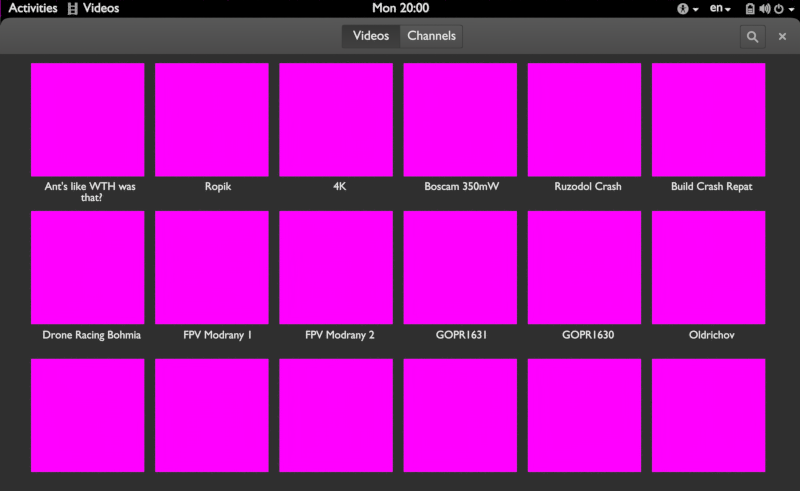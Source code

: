 # Source: fullscreen.blend  (saved by Blender 2.75.0; exported with 4.5.12 LTS)
import bpy
from mathutils import Matrix  # noqa: F401  (used for matrix-valued properties, if any)

bpy.ops.wm.read_factory_settings(use_empty=True)
scene = bpy.context.scene
scene.name = 'playback to fullscreen'

# ---- collections
col_collection_1_001 = bpy.data.collections.new('Collection 1.001'); scene.collection.children.link(col_collection_1_001)
col_collection_3_001 = bpy.data.collections.new('Collection 3.001'); scene.collection.children.link(col_collection_3_001)
col_collection_3_001.hide_render = True
col_collection_3_001.hide_viewport = True

# ---- images (referenced by path relative to the original .blend; pixels are not part of the script)
import os
ASSET_DIR = os.environ.get("B2B_ASSET_DIR", "")  # directory of the original .blend (textures are referenced by path, not embedded)
HERE = os.path.dirname(os.path.abspath(__file__))  # packed textures are extracted next to this script under _unpacked/

def load_image(name, relpath, width, height, colorspace="sRGB"):
    """Load a texture the original file referenced (path relative to the .blend, or extracted next to this script)."""
    p = next((c for c in (os.path.join(HERE, relpath), os.path.join(ASSET_DIR, relpath)) if relpath and os.path.exists(c)), "")
    if p:
        img = bpy.data.images.load(p, check_existing=True)
        img.name = name
    else:  # same state as the original file: an image datablock whose file is absent (Cycles renders it pink)
        img = bpy.data.images.new(name, width, height)
        img.source = "FILE"
        img.filepath = "//" + (relpath or name)
    img.colorspace_settings.name = colorspace
    return img
img_pointer_png = load_image('pointer.png', 'textures/pointer.png', 1024, 1024, 'sRGB')
img_thumbs3_png = load_image('thumbs3.png', 'textures/thumbs3.png', 1024, 1024, 'sRGB')
img_thumbs_png = load_image('thumbs.png', 'textures/thumbs.png', 1024, 1024, 'sRGB')
img_thumb2_jpg = load_image('thumb2.jpg', 'textures/thumb2.jpg', 1024, 1024, 'sRGB')
img_bg_video_mp4 = load_image('bg-video.mp4', '', 1024, 1024, 'sRGB')
img_adwaita_day_jpg_001 = load_image('adwaita-day.jpg.001', 'adwaita-day.jpg', 1024, 1024, 'sRGB')

# ---- materials (node trees are filled in below, after node groups)
mat_pointer = bpy.data.materials.new('pointer')
mat_pointer.alpha_threshold = 0.0
mat_pointer.roughness = 0.5
mat_icon_normal_004 = bpy.data.materials.new('icon normal.004')
mat_icon_normal_004.alpha_threshold = 0.0
mat_icon_normal_004.roughness = 0.5
mat_black_004 = bpy.data.materials.new('black.004')
mat_black_004.alpha_threshold = 0.0
mat_black_004.roughness = 0.5
mat_white_004 = bpy.data.materials.new('white.004')
mat_white_004.alpha_threshold = 0.0
mat_white_004.roughness = 0.5
mat_backdrop_004 = bpy.data.materials.new('backdrop.004')
mat_backdrop_004.alpha_threshold = 0.0
mat_backdrop_004.roughness = 0.5
mat_thumb_009 = bpy.data.materials.new('thumb.009')
mat_thumb_009.alpha_threshold = 0.0
mat_thumb_009.roughness = 0.5
mat_thumb_010 = bpy.data.materials.new('thumb.010')
mat_thumb_010.alpha_threshold = 0.0
mat_thumb_010.roughness = 0.5
mat_thumb_011 = bpy.data.materials.new('thumb.011')
mat_thumb_011.alpha_threshold = 0.0
mat_thumb_011.roughness = 0.5
mat_thumb_012 = bpy.data.materials.new('thumb.012')
mat_thumb_012.alpha_threshold = 0.0
mat_thumb_012.roughness = 0.5
mat_thumb_013 = bpy.data.materials.new('thumb.013')
mat_thumb_013.alpha_threshold = 0.0
mat_thumb_013.roughness = 0.5
mat_thumb_014 = bpy.data.materials.new('thumb.014')
mat_thumb_014.alpha_threshold = 0.0
mat_thumb_014.roughness = 0.5
mat_thumb_015 = bpy.data.materials.new('thumb.015')
mat_thumb_015.alpha_threshold = 0.0
mat_thumb_015.roughness = 0.5
mat_thumb_016 = bpy.data.materials.new('thumb.016')
mat_thumb_016.alpha_threshold = 0.0
mat_thumb_016.roughness = 0.5
mat_thumb_017 = bpy.data.materials.new('thumb.017')
mat_thumb_017.alpha_threshold = 0.0
mat_thumb_017.roughness = 0.5
mat_toolbar_004 = bpy.data.materials.new('toolbar.004')
mat_toolbar_004.alpha_threshold = 0.0
mat_toolbar_004.roughness = 0.5
mat_button_stroke_002 = bpy.data.materials.new('button stroke.002')
mat_button_stroke_002.alpha_threshold = 0.0
mat_button_stroke_002.roughness = 0.5
mat_button_002 = bpy.data.materials.new('button.002')
mat_button_002.alpha_threshold = 0.0
mat_button_002.roughness = 0.5
mat_button_pushed_002 = bpy.data.materials.new('button pushed.002')
mat_button_pushed_002.alpha_threshold = 0.0
mat_button_pushed_002.roughness = 0.5
mat_adwaita_day_001 = bpy.data.materials.new('adwaita-day.001')
mat_adwaita_day_001.alpha_threshold = 0.0
mat_adwaita_day_001.roughness = 0.5

# ---- material node trees
mat_pointer.use_nodes = True; mat_pointer.node_tree.nodes.clear()
_N = mat_pointer.node_tree.nodes; _L = mat_pointer.node_tree.links
n0 = _N.new('ShaderNodeOutputMaterial'); n0.name = 'Material Output'; n0.location = (300, 300)
n1 = _N.new('ShaderNodeEmission'); n1.name = 'Emission'; n1.location = (-100, 167)
n2 = _N.new('ShaderNodeMixShader'); n2.name = 'Mix Shader'; n2.location = (100, 300)
n3 = _N.new('ShaderNodeLightPath'); n3.name = 'Light Path'; n3.location = (-652, -61)
n4 = _N.new('ShaderNodeBsdfTransparent'); n4.name = 'Transparent BSDF'; n4.location = (-137, 326)
n5 = _N.new('ShaderNodeTexImage'); n5.name = 'Image Texture'; n5.location = (-515, 302)
n5.width = 140
n5.image = img_pointer_png
_L.new(n2.outputs[0], n0.inputs[0])
_L.new(n5.outputs[1], n2.inputs[0])
_L.new(n1.outputs[0], n2.inputs[2])
_L.new(n4.outputs[0], n2.inputs[1])
_L.new(n5.outputs[0], n1.inputs[0])
_L.new(n3.outputs[0], n1.inputs[1])
n0.is_active_output = True
mat_icon_normal_004.use_nodes = True; mat_icon_normal_004.node_tree.nodes.clear()
_N = mat_icon_normal_004.node_tree.nodes; _L = mat_icon_normal_004.node_tree.links
n0 = _N.new('ShaderNodeOutputMaterial'); n0.name = 'Material Output'; n0.location = (300, 300)
n1 = _N.new('ShaderNodeEmission'); n1.name = 'Emission'; n1.location = (10, 300)
n1.inputs[0].default_value = (0.4292, 0.4292, 0.4292, 1.0)
_L.new(n1.outputs[0], n0.inputs[0])
n0.is_active_output = True
mat_black_004.use_nodes = True; mat_black_004.node_tree.nodes.clear()
_N = mat_black_004.node_tree.nodes; _L = mat_black_004.node_tree.links
n0 = _N.new('ShaderNodeOutputMaterial'); n0.name = 'Material Output'; n0.location = (300, 300)
n1 = _N.new('ShaderNodeEmission'); n1.name = 'Emission'; n1.location = (110, 300)
n1.inputs[0].default_value = (0.0, 0.0, 0.0, 1.0)
_L.new(n1.outputs[0], n0.inputs[0])
n0.is_active_output = True
mat_white_004.use_nodes = True; mat_white_004.node_tree.nodes.clear()
_N = mat_white_004.node_tree.nodes; _L = mat_white_004.node_tree.links
n0 = _N.new('ShaderNodeOutputMaterial'); n0.name = 'Material Output'; n0.location = (300, 300)
n1 = _N.new('ShaderNodeEmission'); n1.name = 'Emission'; n1.location = (110, 300)
n1.inputs[0].default_value = (0.8, 0.8, 0.8, 1.0)
_L.new(n1.outputs[0], n0.inputs[0])
n0.is_active_output = True
mat_backdrop_004.use_nodes = True; mat_backdrop_004.node_tree.nodes.clear()
_N = mat_backdrop_004.node_tree.nodes; _L = mat_backdrop_004.node_tree.links
n0 = _N.new('ShaderNodeOutputMaterial'); n0.name = 'Material Output'; n0.location = (510, 331)
n1 = _N.new('ShaderNodeEmission'); n1.name = 'Emission'; n1.location = (279, 338)
n1.inputs[0].default_value = (0.0286, 0.0286, 0.0286, 1.0)
_L.new(n1.outputs[0], n0.inputs[0])
n0.is_active_output = True
mat_thumb_009.use_nodes = True; mat_thumb_009.node_tree.nodes.clear()
_N = mat_thumb_009.node_tree.nodes; _L = mat_thumb_009.node_tree.links
n0 = _N.new('ShaderNodeOutputMaterial'); n0.name = 'Material Output'; n0.location = (300, 300)
n1 = _N.new('ShaderNodeMixShader'); n1.name = 'Mix Shader'; n1.location = (10, 300)
n1.inputs[0].default_value = 1.0
n2 = _N.new('ShaderNodeEmission'); n2.name = 'Emission'; n2.location = (-180, 100)
n3 = _N.new('ShaderNodeBsdfTransparent'); n3.name = 'Transparent BSDF'; n3.location = (-219, 355)
n3.inputs[0].default_value = (0.8, 0.8, 0.8, 1.0)
n4 = _N.new('ShaderNodeTexImage'); n4.name = 'Image Texture'; n4.location = (-470, 104)
n4.width = 140
n4.image = img_thumbs3_png
_L.new(n1.outputs[0], n0.inputs[0])
_L.new(n3.outputs[0], n1.inputs[1])
_L.new(n2.outputs[0], n1.inputs[2])
_L.new(n4.outputs[0], n2.inputs[0])
n0.is_active_output = True
mat_thumb_010.use_nodes = True; mat_thumb_010.node_tree.nodes.clear()
_N = mat_thumb_010.node_tree.nodes; _L = mat_thumb_010.node_tree.links
n0 = _N.new('ShaderNodeOutputMaterial'); n0.name = 'Material Output'; n0.location = (300, 300)
n1 = _N.new('ShaderNodeMixShader'); n1.name = 'Mix Shader'; n1.location = (10, 300)
n1.inputs[0].default_value = 1.0
n2 = _N.new('ShaderNodeEmission'); n2.name = 'Emission'; n2.location = (-180, 100)
n3 = _N.new('ShaderNodeBsdfTransparent'); n3.name = 'Transparent BSDF'; n3.location = (-219, 355)
n3.inputs[0].default_value = (0.8, 0.8, 0.8, 1.0)
n4 = _N.new('ShaderNodeTexImage'); n4.name = 'Image Texture'; n4.location = (-470, 104)
n4.width = 140
n4.image = img_thumbs_png
_L.new(n1.outputs[0], n0.inputs[0])
_L.new(n3.outputs[0], n1.inputs[1])
_L.new(n2.outputs[0], n1.inputs[2])
_L.new(n4.outputs[0], n2.inputs[0])
n0.is_active_output = True
mat_thumb_011.use_nodes = True; mat_thumb_011.node_tree.nodes.clear()
_N = mat_thumb_011.node_tree.nodes; _L = mat_thumb_011.node_tree.links
n0 = _N.new('ShaderNodeOutputMaterial'); n0.name = 'Material Output'; n0.location = (300, 300)
n1 = _N.new('ShaderNodeMixShader'); n1.name = 'Mix Shader'; n1.location = (10, 300)
n1.inputs[0].default_value = 1.0
n2 = _N.new('ShaderNodeEmission'); n2.name = 'Emission'; n2.location = (-180, 100)
n3 = _N.new('ShaderNodeBsdfTransparent'); n3.name = 'Transparent BSDF'; n3.location = (-219, 355)
n3.inputs[0].default_value = (0.8, 0.8, 0.8, 1.0)
n4 = _N.new('ShaderNodeTexImage'); n4.name = 'Image Texture'; n4.location = (-470, 104)
n4.width = 140
n4.image = img_thumbs_png
_L.new(n1.outputs[0], n0.inputs[0])
_L.new(n3.outputs[0], n1.inputs[1])
_L.new(n2.outputs[0], n1.inputs[2])
_L.new(n4.outputs[0], n2.inputs[0])
n0.is_active_output = True
mat_thumb_012.use_nodes = True; mat_thumb_012.node_tree.nodes.clear()
_N = mat_thumb_012.node_tree.nodes; _L = mat_thumb_012.node_tree.links
n0 = _N.new('ShaderNodeOutputMaterial'); n0.name = 'Material Output'; n0.location = (300, 300)
n1 = _N.new('ShaderNodeMixShader'); n1.name = 'Mix Shader'; n1.location = (10, 300)
n1.inputs[0].default_value = 1.0
n2 = _N.new('ShaderNodeEmission'); n2.name = 'Emission'; n2.location = (-180, 100)
n3 = _N.new('ShaderNodeBsdfTransparent'); n3.name = 'Transparent BSDF'; n3.location = (-219, 355)
n3.inputs[0].default_value = (0.8, 0.8, 0.8, 1.0)
n4 = _N.new('ShaderNodeTexImage'); n4.name = 'Image Texture'; n4.location = (-470, 104)
n4.width = 140
n4.image = img_thumb2_jpg
_L.new(n1.outputs[0], n0.inputs[0])
_L.new(n3.outputs[0], n1.inputs[1])
_L.new(n2.outputs[0], n1.inputs[2])
_L.new(n4.outputs[0], n2.inputs[0])
n0.is_active_output = True
mat_thumb_013.use_nodes = True; mat_thumb_013.node_tree.nodes.clear()
_N = mat_thumb_013.node_tree.nodes; _L = mat_thumb_013.node_tree.links
n0 = _N.new('ShaderNodeOutputMaterial'); n0.name = 'Material Output'; n0.location = (300, 300)
n1 = _N.new('ShaderNodeMixShader'); n1.name = 'Mix Shader'; n1.location = (10, 300)
n1.inputs[0].default_value = 1.0
n2 = _N.new('ShaderNodeEmission'); n2.name = 'Emission'; n2.location = (-180, 100)
n3 = _N.new('ShaderNodeBsdfTransparent'); n3.name = 'Transparent BSDF'; n3.location = (-219, 355)
n3.inputs[0].default_value = (0.8, 0.8, 0.8, 1.0)
n4 = _N.new('ShaderNodeTexImage'); n4.name = 'Image Texture'; n4.location = (-470, 104)
n4.width = 140
n4.image = img_thumbs_png
_L.new(n1.outputs[0], n0.inputs[0])
_L.new(n3.outputs[0], n1.inputs[1])
_L.new(n2.outputs[0], n1.inputs[2])
_L.new(n4.outputs[0], n2.inputs[0])
n0.is_active_output = True
mat_thumb_014.use_nodes = True; mat_thumb_014.node_tree.nodes.clear()
_N = mat_thumb_014.node_tree.nodes; _L = mat_thumb_014.node_tree.links
n0 = _N.new('ShaderNodeOutputMaterial'); n0.name = 'Material Output'; n0.location = (300, 300)
n1 = _N.new('ShaderNodeMixShader'); n1.name = 'Mix Shader'; n1.location = (10, 300)
n1.inputs[0].default_value = 1.0
n2 = _N.new('ShaderNodeEmission'); n2.name = 'Emission'; n2.location = (-180, 100)
n3 = _N.new('ShaderNodeBsdfTransparent'); n3.name = 'Transparent BSDF'; n3.location = (-219, 355)
n3.inputs[0].default_value = (0.8, 0.8, 0.8, 1.0)
n4 = _N.new('ShaderNodeTexImage'); n4.name = 'Image Texture'; n4.location = (-470, 104)
n4.width = 140
n4.image = img_bg_video_mp4
_L.new(n1.outputs[0], n0.inputs[0])
_L.new(n3.outputs[0], n1.inputs[1])
_L.new(n2.outputs[0], n1.inputs[2])
_L.new(n4.outputs[0], n2.inputs[0])
n0.is_active_output = True
mat_thumb_015.use_nodes = True; mat_thumb_015.node_tree.nodes.clear()
_N = mat_thumb_015.node_tree.nodes; _L = mat_thumb_015.node_tree.links
n0 = _N.new('ShaderNodeOutputMaterial'); n0.name = 'Material Output'; n0.location = (300, 300)
n1 = _N.new('ShaderNodeMixShader'); n1.name = 'Mix Shader'; n1.location = (10, 300)
n1.inputs[0].default_value = 1.0
n2 = _N.new('ShaderNodeEmission'); n2.name = 'Emission'; n2.location = (-180, 100)
n3 = _N.new('ShaderNodeBsdfTransparent'); n3.name = 'Transparent BSDF'; n3.location = (-219, 355)
n3.inputs[0].default_value = (0.8, 0.8, 0.8, 1.0)
n4 = _N.new('ShaderNodeTexImage'); n4.name = 'Image Texture'; n4.location = (-470, 104)
n4.width = 140
n4.image = img_thumbs_png
_L.new(n1.outputs[0], n0.inputs[0])
_L.new(n3.outputs[0], n1.inputs[1])
_L.new(n2.outputs[0], n1.inputs[2])
_L.new(n4.outputs[0], n2.inputs[0])
n0.is_active_output = True
mat_thumb_016.use_nodes = True; mat_thumb_016.node_tree.nodes.clear()
_N = mat_thumb_016.node_tree.nodes; _L = mat_thumb_016.node_tree.links
n0 = _N.new('ShaderNodeOutputMaterial'); n0.name = 'Material Output'; n0.location = (300, 300)
n1 = _N.new('ShaderNodeMixShader'); n1.name = 'Mix Shader'; n1.location = (10, 300)
n1.inputs[0].default_value = 1.0
n2 = _N.new('ShaderNodeEmission'); n2.name = 'Emission'; n2.location = (-180, 100)
n3 = _N.new('ShaderNodeBsdfTransparent'); n3.name = 'Transparent BSDF'; n3.location = (-219, 355)
n3.inputs[0].default_value = (0.8, 0.8, 0.8, 1.0)
n4 = _N.new('ShaderNodeTexImage'); n4.name = 'Image Texture'; n4.location = (-470, 104)
n4.width = 140
n4.image = img_thumbs_png
_L.new(n1.outputs[0], n0.inputs[0])
_L.new(n3.outputs[0], n1.inputs[1])
_L.new(n2.outputs[0], n1.inputs[2])
_L.new(n4.outputs[0], n2.inputs[0])
n0.is_active_output = True
mat_thumb_017.use_nodes = True; mat_thumb_017.node_tree.nodes.clear()
_N = mat_thumb_017.node_tree.nodes; _L = mat_thumb_017.node_tree.links
n0 = _N.new('ShaderNodeOutputMaterial'); n0.name = 'Material Output'; n0.location = (300, 300)
n1 = _N.new('ShaderNodeMixShader'); n1.name = 'Mix Shader'; n1.location = (10, 300)
n1.inputs[0].default_value = 1.0
n2 = _N.new('ShaderNodeEmission'); n2.name = 'Emission'; n2.location = (-180, 100)
n3 = _N.new('ShaderNodeBsdfTransparent'); n3.name = 'Transparent BSDF'; n3.location = (-219, 355)
n3.inputs[0].default_value = (0.8, 0.8, 0.8, 1.0)
n4 = _N.new('ShaderNodeTexImage'); n4.name = 'Image Texture'; n4.location = (-470, 104)
n4.width = 140
n4.image = img_thumbs_png
_L.new(n1.outputs[0], n0.inputs[0])
_L.new(n3.outputs[0], n1.inputs[1])
_L.new(n2.outputs[0], n1.inputs[2])
_L.new(n4.outputs[0], n2.inputs[0])
n0.is_active_output = True
mat_toolbar_004.use_nodes = True; mat_toolbar_004.node_tree.nodes.clear()
_N = mat_toolbar_004.node_tree.nodes; _L = mat_toolbar_004.node_tree.links
n0 = _N.new('ShaderNodeOutputMaterial'); n0.name = 'Material Output'; n0.location = (510, 331)
n1 = _N.new('ShaderNodeEmission'); n1.name = 'Emission'; n1.location = (279, 338)
n2 = _N.new('ShaderNodeValToRGB'); n2.name = 'ColorRamp'; n2.location = (-169, 352)
while len(n2.color_ramp.elements) > 1: n2.color_ramp.elements.remove(n2.color_ramp.elements[-1])
n2.color_ramp.elements[0].position = 0.0; n2.color_ramp.elements[0].color = (0.06998, 0.06871, 0.06871, 1.0)
_e = n2.color_ramp.elements.new(1.0); _e.color = (0.0985, 0.0985, 0.0985, 1.0)
n3 = _N.new('ShaderNodeTexGradient'); n3.name = 'Gradient Texture'; n3.location = (-453, 317)
n4 = _N.new('ShaderNodeMapping'); n4.name = 'Mapping'; n4.location = (-416, 50)
n4.vector_type = 'TEXTURE'
n4.inputs[2].default_value = (0.0, 0.0, 1.571)
n5 = _N.new('ShaderNodeTexCoord'); n5.name = 'Texture Coordinate'; n5.location = (-623, -29)
_L.new(n1.outputs[0], n0.inputs[0])
_L.new(n3.outputs[0], n2.inputs[0])
_L.new(n2.outputs[0], n1.inputs[0])
_L.new(n4.outputs[0], n3.inputs[0])
_L.new(n5.outputs[0], n4.inputs[0])
n0.is_active_output = True
mat_button_stroke_002.use_nodes = True; mat_button_stroke_002.node_tree.nodes.clear()
_N = mat_button_stroke_002.node_tree.nodes; _L = mat_button_stroke_002.node_tree.links
n0 = _N.new('ShaderNodeOutputMaterial'); n0.name = 'Material Output'; n0.location = (510, 331)
n1 = _N.new('ShaderNodeEmission'); n1.name = 'Emission'; n1.location = (279, 338)
n1.inputs[0].default_value = (0.04265, 0.04265, 0.04265, 1.0)
n2 = _N.new('ShaderNodeTexGradient'); n2.name = 'Gradient Texture'; n2.location = (-453, 317)
n3 = _N.new('ShaderNodeMapping'); n3.name = 'Mapping'; n3.location = (-416, 50)
n3.vector_type = 'TEXTURE'
n3.inputs[2].default_value = (0.0, 0.0, 1.571)
n4 = _N.new('ShaderNodeTexCoord'); n4.name = 'Texture Coordinate'; n4.location = (-623, -29)
_L.new(n1.outputs[0], n0.inputs[0])
_L.new(n3.outputs[0], n2.inputs[0])
_L.new(n4.outputs[0], n3.inputs[0])
n0.is_active_output = True
mat_button_002.use_nodes = True; mat_button_002.node_tree.nodes.clear()
_N = mat_button_002.node_tree.nodes; _L = mat_button_002.node_tree.links
n0 = _N.new('ShaderNodeOutputMaterial'); n0.name = 'Material Output'; n0.location = (510, 331)
n1 = _N.new('ShaderNodeEmission'); n1.name = 'Emission'; n1.location = (279, 338)
n2 = _N.new('ShaderNodeValToRGB'); n2.name = 'ColorRamp'; n2.location = (-169, 352)
while len(n2.color_ramp.elements) > 1: n2.color_ramp.elements.remove(n2.color_ramp.elements[-1])
n2.color_ramp.elements[0].position = 0.0; n2.color_ramp.elements[0].color = (0.06998, 0.06871, 0.06871, 1.0)
_e = n2.color_ramp.elements.new(1.0); _e.color = (0.0985, 0.0985, 0.0985, 1.0)
n3 = _N.new('ShaderNodeTexGradient'); n3.name = 'Gradient Texture'; n3.location = (-453, 317)
n4 = _N.new('ShaderNodeMapping'); n4.name = 'Mapping'; n4.location = (-416, 50)
n4.vector_type = 'TEXTURE'
n4.inputs[2].default_value = (0.0, 0.0, 1.571)
n5 = _N.new('ShaderNodeTexCoord'); n5.name = 'Texture Coordinate'; n5.location = (-623, -29)
_L.new(n1.outputs[0], n0.inputs[0])
_L.new(n3.outputs[0], n2.inputs[0])
_L.new(n2.outputs[0], n1.inputs[0])
_L.new(n4.outputs[0], n3.inputs[0])
_L.new(n5.outputs[0], n4.inputs[0])
n0.is_active_output = True
mat_button_pushed_002.use_nodes = True; mat_button_pushed_002.node_tree.nodes.clear()
_N = mat_button_pushed_002.node_tree.nodes; _L = mat_button_pushed_002.node_tree.links
n0 = _N.new('ShaderNodeOutputMaterial'); n0.name = 'Material Output'; n0.location = (510, 331)
n1 = _N.new('ShaderNodeEmission'); n1.name = 'Emission'; n1.location = (279, 338)
n2 = _N.new('ShaderNodeTexGradient'); n2.name = 'Gradient Texture'; n2.location = (-453, 317)
n3 = _N.new('ShaderNodeMapping'); n3.name = 'Mapping'; n3.location = (-416, 50)
n3.vector_type = 'TEXTURE'
n3.inputs[2].default_value = (0.0, 0.0, 1.571)
n4 = _N.new('ShaderNodeTexCoord'); n4.name = 'Texture Coordinate'; n4.location = (-623, -29)
n5 = _N.new('ShaderNodeValToRGB'); n5.name = 'ColorRamp'; n5.location = (-169, 352)
while len(n5.color_ramp.elements) > 1: n5.color_ramp.elements.remove(n5.color_ramp.elements[-1])
n5.color_ramp.elements[0].position = 0.0; n5.color_ramp.elements[0].color = (0.05222, 0.0513, 0.0513, 1.0)
_e = n5.color_ramp.elements.new(1.0); _e.color = (0.03583, 0.03583, 0.03583, 1.0)
_L.new(n1.outputs[0], n0.inputs[0])
_L.new(n2.outputs[0], n5.inputs[0])
_L.new(n5.outputs[0], n1.inputs[0])
_L.new(n3.outputs[0], n2.inputs[0])
_L.new(n4.outputs[0], n3.inputs[0])
n0.is_active_output = True
mat_adwaita_day_001.use_nodes = True; mat_adwaita_day_001.node_tree.nodes.clear()
_N = mat_adwaita_day_001.node_tree.nodes; _L = mat_adwaita_day_001.node_tree.links
n0 = _N.new('ShaderNodeOutputMaterial'); n0.name = 'Material Output'; n0.location = (493, 329)
n1 = _N.new('ShaderNodeBsdfTransparent'); n1.name = 'Transparent BSDF'; n1.location = (-230, 259)
n2 = _N.new('ShaderNodeLightPath'); n2.name = 'Light Path'; n2.location = (-469, 49)
n3 = _N.new('ShaderNodeEmission'); n3.name = 'Emission'; n3.location = (-155, 90)
n4 = _N.new('ShaderNodeMixShader'); n4.name = 'Mix Shader'; n4.location = (129, 380)
n5 = _N.new('ShaderNodeTexImage'); n5.name = 'Image Texture'; n5.location = (-457, 553)
n5.width = 140
n5.image = img_adwaita_day_jpg_001
_L.new(n3.outputs[0], n4.inputs[2])
_L.new(n1.outputs[0], n4.inputs[1])
_L.new(n5.outputs[0], n3.inputs[0])
_L.new(n2.outputs[0], n3.inputs[1])
_L.new(n5.outputs[1], n4.inputs[0])
_L.new(n4.outputs[0], n0.inputs[0])
n0.is_active_output = True

# ---- world
world_world_001 = bpy.data.worlds.new('World.001'); scene.world = world_world_001
world_world_001.color = (0.05088, 0.05088, 0.05088)
world_world_001.use_sun_shadow = False
world_world_001.sun_shadow_jitter_overblur = 0.0
world_world_001.cycles.sampling_method = 'MANUAL'
world_world_001.cycles.sample_map_resolution = 256

# ---- cameras
cam_camera_001 = bpy.data.cameras.new('Camera.001')
cam_camera_001.clip_end = 100.0
cam_camera_001.lens = 35.0
cam_camera_001.sensor_width = 32.0
cam_camera_001.sensor_height = 18.0
cam_camera_001.ortho_scale = 7.314
cam_camera_001.dof.focus_distance = 0.0

# ---- meshes
me_plane_066 = bpy.data.meshes.new('Plane.066')
me_plane_066.from_pydata([(-0.3478, -0.5, 0.0), (0.3478, -0.5, 0.0), (-0.3478, 0.5, 0.0), (0.3478, 0.5, 0.0)], [], [(0, 1, 3, 2)])
_uv = me_plane_066.uv_layers.new(name='UVMap')
_uv.uv.foreach_set('vector', [0.0, 0.0, 1.0, 0.0, 1.0, 1.0, 0.0, 1.0])
me_plane_066.materials.append(mat_pointer)
me_plane_066.use_remesh_preserve_volume = False
me_plane_066.use_remesh_preserve_attributes = False
me_plane_066.use_mirror_vertex_groups = False
me_plane_066.update()
me_plane_037 = bpy.data.meshes.new('Plane.037')
me_plane_037.from_pydata([(-1.0, -1.827, 0.0), (-1.0, 1.0, 0.0), (-0.993, -1.0, 0.0), (-0.9603, -1.0, 0.0), (-0.9603, 1.0, 0.0), (-0.993, 1.0, 0.0), (-0.9991, 1.0, 0.0), (-0.9991, -1.827, 0.0), (-1.0, 0.8947, 0.0), (-0.993, 0.8947, 0.0), (-0.9603, 0.8947, 0.0), (-0.9991, 0.8947, 0.0), (0.0, -1.0, 0.0), (0.0, 1.0, 0.0), (0.0, 0.8947, 0.0), (-1.0, 1.0, 0.0), (-1.0, -1.827, 0.0), (-1.0, 0.8947, 0.0), (-0.9509, 1.0, 0.0), (-0.9509, 0.8947, 0.0), (-0.9509, -1.0, 0.0)], [], [(11, 9, 5, 6), (9, 10, 4, 5), (17, 11, 6, 15), (16, 7, 11, 17), (2, 3, 10, 9), (7, 2, 9, 11), (20, 12, 14, 19), (19, 14, 13, 18), (0, 16, 17, 8), (8, 17, 15, 1), (10, 19, 18, 4), (3, 20, 19, 10)])
_k = {(0, 8): 1.0}
me_plane_037.attributes.new('crease_edge', 'FLOAT', 'EDGE').data.foreach_set('value', [_k.get((min(e.vertices), max(e.vertices)), 0.0) for e in me_plane_037.edges])
me_plane_037.materials.append(mat_black_004)
me_plane_037.use_remesh_preserve_volume = False
me_plane_037.use_remesh_preserve_attributes = False
me_plane_037.use_mirror_vertex_groups = False
me_plane_037.update()
me_plane_038 = bpy.data.meshes.new('Plane.038')
me_plane_038.from_pydata([(-1.0, -1.0, 0.0), (1.0, -1.0, 0.0), (1.0, 1.0, 0.0)], [], [(1, 2, 0)])
me_plane_038.materials.append(mat_white_004)
me_plane_038.use_remesh_preserve_volume = False
me_plane_038.use_remesh_preserve_attributes = False
me_plane_038.use_mirror_vertex_groups = False
me_plane_038.update()
me_plane_039 = bpy.data.meshes.new('Plane.039')
me_plane_039.from_pydata([(-1.0, -1.0, 0.0), (1.0, -1.0, 0.0), (-1.0, 1.0, 0.0), (1.0, 1.0, 0.0)], [], [(0, 1, 3, 2)])
me_plane_039.materials.append(mat_backdrop_004)
me_plane_039.use_remesh_preserve_volume = False
me_plane_039.use_remesh_preserve_attributes = False
me_plane_039.use_mirror_vertex_groups = False
me_plane_039.update()
me_plane_040 = bpy.data.meshes.new('Plane.040')
me_plane_040.from_pydata([(-1.0, -1.0, 0.0), (1.0, -1.0, 0.0), (-1.0, 1.0, 0.0), (1.0, 1.0, 0.0)], [], [(0, 1, 3, 2)])
_uv = me_plane_040.uv_layers.new(name='UVMap')
_uv.uv.foreach_set('vector', [0.793, 0.7028, 0.9579, 0.7028, 0.9579, 0.9412, 0.793, 0.9412])
me_plane_040.materials.append(mat_thumb_009)
me_plane_040.use_remesh_preserve_volume = False
me_plane_040.use_remesh_preserve_attributes = False
me_plane_040.use_mirror_vertex_groups = False
me_plane_040.update()
me_plane_041 = bpy.data.meshes.new('Plane.041')
me_plane_041.from_pydata([(-1.0, -1.0, 0.0), (1.0, -1.0, 0.0), (-1.0, 1.0, 0.0), (1.0, 1.0, 0.0)], [], [(0, 1, 3, 2)])
_uv = me_plane_041.uv_layers.new(name='UVMap')
_uv.uv.foreach_set('vector', [0.009563, 0.2608, 0.183, 0.2608, 0.183, 0.457, 0.009563, 0.457])
me_plane_041.materials.append(mat_thumb_010)
me_plane_041.use_remesh_preserve_volume = False
me_plane_041.use_remesh_preserve_attributes = False
me_plane_041.use_mirror_vertex_groups = False
me_plane_041.update()
me_plane_042 = bpy.data.meshes.new('Plane.042')
me_plane_042.from_pydata([(-1.0, -1.0, 0.0), (1.0, -1.0, 0.0), (-1.0, 1.0, 0.0), (1.0, 1.0, 0.0)], [], [(0, 1, 3, 2)])
_uv = me_plane_042.uv_layers.new(name='UVMap')
_uv.uv.foreach_set('vector', [0.213, 0.5269, 0.3849, 0.5269, 0.3849, 0.7212, 0.213, 0.7212])
me_plane_042.materials.append(mat_thumb_010)
me_plane_042.use_remesh_preserve_volume = False
me_plane_042.use_remesh_preserve_attributes = False
me_plane_042.use_mirror_vertex_groups = False
me_plane_042.update()
me_plane_043 = bpy.data.meshes.new('Plane.043')
me_plane_043.from_pydata([(-1.0, -1.0, 0.0), (1.0, -1.0, 0.0), (-1.0, 1.0, 0.0), (1.0, 1.0, 0.0)], [], [(0, 1, 3, 2)])
_uv = me_plane_043.uv_layers.new(name='UVMap')
_uv.uv.foreach_set('vector', [0.208, 0.38, 0.372, 0.38, 0.372, 0.617, 0.208, 0.617])
me_plane_043.materials.append(mat_thumb_009)
me_plane_043.use_remesh_preserve_volume = False
me_plane_043.use_remesh_preserve_attributes = False
me_plane_043.use_mirror_vertex_groups = False
me_plane_043.update()
me_plane_044 = bpy.data.meshes.new('Plane.044')
me_plane_044.from_pydata([(-1.0, -1.0, 0.0), (1.0, -1.0, 0.0), (-1.0, 1.0, 0.0), (1.0, 1.0, 0.0)], [], [(0, 1, 3, 2)])
_uv = me_plane_044.uv_layers.new(name='UVMap')
_uv.uv.foreach_set('vector', [0.8222, 0.2665, 0.9918, 0.2665, 0.9918, 0.4584, 0.8222, 0.4584])
me_plane_044.materials.append(mat_thumb_010)
me_plane_044.use_remesh_preserve_volume = False
me_plane_044.use_remesh_preserve_attributes = False
me_plane_044.use_mirror_vertex_groups = False
me_plane_044.update()
me_plane_045 = bpy.data.meshes.new('Plane.045')
me_plane_045.from_pydata([(-1.0, -1.0, 0.0), (1.0, -1.0, 0.0), (-1.0, 1.0, 0.0), (1.0, 1.0, 0.0)], [], [(0, 1, 3, 2)])
_uv = me_plane_045.uv_layers.new(name='UVMap')
_uv.uv.foreach_set('vector', [0.01095, 0.5281, 0.1818, 0.5281, 0.1818, 0.7214, 0.01095, 0.7214])
me_plane_045.materials.append(mat_thumb_011)
me_plane_045.use_remesh_preserve_volume = False
me_plane_045.use_remesh_preserve_attributes = False
me_plane_045.use_mirror_vertex_groups = False
me_plane_045.update()
me_plane_046 = bpy.data.meshes.new('Plane.046')
me_plane_046.from_pydata([(-1.0, -1.0, 0.0), (1.0, -1.0, 0.0), (-1.0, 1.0, 0.0), (1.0, 1.0, 0.0)], [], [(0, 1, 3, 2)])
_uv = me_plane_046.uv_layers.new(name='UVMap')
_uv.uv.foreach_set('vector', [0.5051, 0.1465, 0.9975, 0.1465, 0.9975, 0.8638, 0.5051, 0.8638])
me_plane_046.materials.append(mat_thumb_012)
me_plane_046.use_remesh_preserve_volume = False
me_plane_046.use_remesh_preserve_attributes = False
me_plane_046.use_mirror_vertex_groups = False
me_plane_046.update()
me_plane_047 = bpy.data.meshes.new('Plane.047')
me_plane_047.from_pydata([(-1.0, -1.0, 0.0), (1.0, -1.0, 0.0), (-1.0, 1.0, 0.0), (1.0, 1.0, 0.0)], [], [(0, 1, 3, 2)])
_uv = me_plane_047.uv_layers.new(name='UVMap')
_uv.uv.foreach_set('vector', [0.4131, 0.2655, 0.5841, 0.2655, 0.5841, 0.4589, 0.4131, 0.4589])
me_plane_047.materials.append(mat_thumb_010)
me_plane_047.use_remesh_preserve_volume = False
me_plane_047.use_remesh_preserve_attributes = False
me_plane_047.use_mirror_vertex_groups = False
me_plane_047.update()
me_plane_048 = bpy.data.meshes.new('Plane.048')
me_plane_048.from_pydata([(-1.0, -1.0, 0.0), (1.0, -1.0, 0.0), (-1.0, 1.0, 0.0), (1.0, 1.0, 0.0)], [], [(0, 1, 3, 2)])
_uv = me_plane_048.uv_layers.new(name='UVMap')
_uv.uv.foreach_set('vector', [0.01005, 0.7909, 0.1835, 0.7909, 0.1835, 0.9872, 0.01005, 0.9872])
me_plane_048.materials.append(mat_thumb_010)
me_plane_048.use_remesh_preserve_volume = False
me_plane_048.use_remesh_preserve_attributes = False
me_plane_048.use_mirror_vertex_groups = False
me_plane_048.update()
me_plane_049 = bpy.data.meshes.new('Plane.049')
me_plane_049.from_pydata([(-1.0, -1.0, 0.0), (1.0, -1.0, 0.0), (-1.0, 1.0, 0.0), (1.0, 1.0, 0.0)], [], [(0, 1, 3, 2)])
_uv = me_plane_049.uv_layers.new(name='UVMap')
_uv.uv.foreach_set('vector', [0.2125, 0.2649, 0.3829, 0.2649, 0.3829, 0.4575, 0.2125, 0.4575])
me_plane_049.materials.append(mat_thumb_013)
me_plane_049.use_remesh_preserve_volume = False
me_plane_049.use_remesh_preserve_attributes = False
me_plane_049.use_mirror_vertex_groups = False
me_plane_049.update()
me_plane_050 = bpy.data.meshes.new('Plane.050')
me_plane_050.from_pydata([(-1.0, -1.0, 0.0), (1.0, -1.0, 0.0), (-1.0, 1.0, 0.0), (1.0, 1.0, 0.0)], [], [(0, 1, 3, 2)])
_uv = me_plane_050.uv_layers.new(name='UVMap')
_uv.uv.foreach_set('vector', [0.2148, 0.009007, 0.8095, 0.009007, 0.8095, 0.9859, 0.2148, 0.9859])
me_plane_050.materials.append(mat_thumb_014)
me_plane_050.use_remesh_preserve_volume = False
me_plane_050.use_remesh_preserve_attributes = False
me_plane_050.use_mirror_vertex_groups = False
me_plane_050.update()
me_plane_051 = bpy.data.meshes.new('Plane.051')
me_plane_051.from_pydata([(-1.0, -1.0, 0.0), (1.0, -1.0, 0.0), (-1.0, 1.0, 0.0), (1.0, 1.0, 0.0)], [], [(0, 1, 3, 2)])
_uv = me_plane_051.uv_layers.new(name='UVMap')
_uv.uv.foreach_set('vector', [0.6184, 0.5284, 0.7885, 0.5284, 0.7885, 0.7209, 0.6184, 0.7209])
me_plane_051.materials.append(mat_thumb_010)
me_plane_051.use_remesh_preserve_volume = False
me_plane_051.use_remesh_preserve_attributes = False
me_plane_051.use_mirror_vertex_groups = False
me_plane_051.update()
me_plane_052 = bpy.data.meshes.new('Plane.052')
me_plane_052.from_pydata([(-1.0, -1.0, 0.0), (1.0, -1.0, 0.0), (-1.0, 1.0, 0.0), (1.0, 1.0, 0.0)], [], [(0, 1, 3, 2)])
_uv = me_plane_052.uv_layers.new(name='UVMap')
_uv.uv.foreach_set('vector', [0.2074, 0.7009, 0.3747, 0.7009, 0.3747, 0.94, 0.2074, 0.94])
me_plane_052.materials.append(mat_thumb_009)
me_plane_052.use_remesh_preserve_volume = False
me_plane_052.use_remesh_preserve_attributes = False
me_plane_052.use_mirror_vertex_groups = False
me_plane_052.update()
me_plane_053 = bpy.data.meshes.new('Plane.053')
me_plane_053.from_pydata([(-1.0, -1.0, 0.0), (1.0, -1.0, 0.0), (-1.0, 1.0, 0.0), (1.0, 1.0, 0.0)], [], [(0, 1, 3, 2)])
_uv = me_plane_053.uv_layers.new(name='UVMap')
_uv.uv.foreach_set('vector', [0.4156, 0.5267, 0.5877, 0.5267, 0.5877, 0.7214, 0.4156, 0.7214])
me_plane_053.materials.append(mat_thumb_010)
me_plane_053.use_remesh_preserve_volume = False
me_plane_053.use_remesh_preserve_attributes = False
me_plane_053.use_mirror_vertex_groups = False
me_plane_053.update()
me_plane_054 = bpy.data.meshes.new('Plane.054')
me_plane_054.from_pydata([(-1.0, -1.0, 0.0), (1.0, -1.0, 0.0), (-1.0, 1.0, 0.0), (1.0, 1.0, 0.0)], [], [(0, 1, 3, 2)])
_uv = me_plane_054.uv_layers.new(name='UVMap')
_uv.uv.foreach_set('vector', [0.8202, 0.7928, 0.9914, 0.7928, 0.9914, 0.9864, 0.8202, 0.9864])
me_plane_054.materials.append(mat_thumb_015)
me_plane_054.use_remesh_preserve_volume = False
me_plane_054.use_remesh_preserve_attributes = False
me_plane_054.use_mirror_vertex_groups = False
me_plane_054.update()
me_plane_055 = bpy.data.meshes.new('Plane.055')
me_plane_055.from_pydata([(-1.0, -1.0, 0.0), (1.0, -1.0, 0.0), (-1.0, 1.0, 0.0), (1.0, 1.0, 0.0)], [], [(0, 1, 3, 2)])
_uv = me_plane_055.uv_layers.new(name='UVMap')
_uv.uv.foreach_set('vector', [0.6186, 0.7924, 0.7889, 0.7924, 0.7889, 0.9852, 0.6186, 0.9852])
me_plane_055.materials.append(mat_thumb_016)
me_plane_055.use_remesh_preserve_volume = False
me_plane_055.use_remesh_preserve_attributes = False
me_plane_055.use_mirror_vertex_groups = False
me_plane_055.update()
me_plane_056 = bpy.data.meshes.new('Plane.056')
me_plane_056.from_pydata([(-1.0, -1.0, 0.0), (1.0, -1.0, 0.0), (-1.0, 1.0, 0.0), (1.0, 1.0, 0.0)], [], [(0, 1, 3, 2)])
_uv = me_plane_056.uv_layers.new(name='UVMap')
_uv.uv.foreach_set('vector', [0.4172, 0.7925, 0.5873, 0.7925, 0.5873, 0.9849, 0.4172, 0.9849])
me_plane_056.materials.append(mat_thumb_017)
me_plane_056.use_remesh_preserve_volume = False
me_plane_056.use_remesh_preserve_attributes = False
me_plane_056.use_mirror_vertex_groups = False
me_plane_056.update()
me_plane_057 = bpy.data.meshes.new('Plane.057')
me_plane_057.from_pydata([(-1.0, -1.0, 0.0), (1.0, -1.0, 0.0), (-1.0, 1.0, 0.0), (1.0, 1.0, 0.0)], [], [(0, 1, 3, 2)])
_uv = me_plane_057.uv_layers.new(name='UVMap')
_uv.uv.foreach_set('vector', [0.2135, 0.7924, 0.3854, 0.7924, 0.3854, 0.9868, 0.2135, 0.9868])
me_plane_057.materials.append(mat_thumb_010)
me_plane_057.use_remesh_preserve_volume = False
me_plane_057.use_remesh_preserve_attributes = False
me_plane_057.use_mirror_vertex_groups = False
me_plane_057.update()
me_plane_058 = bpy.data.meshes.new('Plane.058')
me_plane_058.from_pydata([(-1.0, -1.0, 0.0), (1.0, -1.0, 0.0), (-1.0, 1.0, 0.0), (1.0, 1.0, 0.0)], [], [(0, 1, 3, 2)])
me_plane_058.materials.append(mat_toolbar_004)
me_plane_058.use_remesh_preserve_volume = False
me_plane_058.use_remesh_preserve_attributes = False
me_plane_058.use_mirror_vertex_groups = False
me_plane_058.update()
me_plane_059 = bpy.data.meshes.new('Plane.059')
me_plane_059.from_pydata([(-0.144, -1.0, 0.0), (0.1426, -1.0, 0.0), (-0.144, 1.0, 0.0), (0.1426, 1.0, 0.0), (-0.1039, -1.0, 0.0), (-0.09022, -1.0, 0.0), (0.08405, -1.0, 0.0), (0.0981, -1.0, 0.0), (0.0981, 1.0, 0.0), (0.08405, 1.0, 0.0), (-0.09022, 1.0, 0.0), (-0.1039, 1.0, 0.0), (-0.144, 0.702, 0.0), (-0.144, 0.6065, 0.0), (-0.144, -0.6913, 0.0), (-0.144, -0.7931, 0.0), (0.1426, -0.7931, 0.0), (0.1426, -0.6913, 0.0), (0.1426, 0.6065, 0.0), (0.1426, 0.702, 0.0), (-0.1349, -0.9273, 0.0), (0.1335, -0.9273, 0.0), (-0.1349, 0.9247, 0.0), (0.1335, 0.9247, 0.0), (-0.09519, -0.9273, 0.0), (-0.08161, -0.9273, 0.0), (0.07546, -0.9273, 0.0), (0.08938, -0.9273, 0.0), (0.08938, 0.9247, 0.0), (0.07546, 0.9247, 0.0), (-0.08161, 0.9247, 0.0), (-0.09519, 0.9247, 0.0), (-0.1349, 0.6487, 0.0), (-0.1349, 0.5603, 0.0), (-0.1349, -0.6415, 0.0), (-0.1349, -0.7358, 0.0), (0.1335, -0.7358, 0.0), (0.1335, -0.6415, 0.0), (0.1335, 0.5603, 0.0), (0.1335, 0.6487, 0.0), (-0.01694, -0.1399, 0.0), (0.01512, -0.1399, 0.0), (-0.01694, 0.1091, 0.0), (0.01512, 0.1091, 0.0), (-0.0163, -0.1399, 0.0), (-0.01608, -0.1399, 0.0), (0.01418, -0.1399, 0.0), (0.01441, -0.1399, 0.0), (0.01441, 0.1091, 0.0), (0.01418, 0.1091, 0.0), (-0.01608, 0.1091, 0.0), (-0.0163, 0.1091, 0.0), (-0.01694, 0.07199, 0.0), (-0.01694, 0.0601, 0.0), (-0.01694, -0.1015, 0.0), (-0.01694, -0.1142, 0.0), (0.01512, -0.1142, 0.0), (0.01512, -0.1015, 0.0), (0.01512, 0.0601, 0.0), (0.01512, 0.07199, 0.0), (0.1283, -0.6382, 0.0), (0.1283, 0.5573, 0.0), (0.07055, -0.9225, 0.0), (0.0844, -0.9225, 0.0), (0.1283, -0.9225, 0.0), (0.1283, -0.732, 0.0), (-0.09019, -0.9225, 0.0), (-0.07668, -0.9225, 0.0), (-0.09019, 0.9198, 0.0), (-0.1297, 0.9198, 0.0), (-0.1297, 0.5573, 0.0), (-0.1297, -0.6382, 0.0), (-0.1297, 0.6452, 0.0), (0.07055, 0.9198, 0.0), (-0.07668, 0.9198, 0.0), (0.1283, 0.6452, 0.0), (0.1283, 0.9198, 0.0), (0.0844, 0.9198, 0.0), (-0.1297, -0.9225, 0.0), (-0.1297, -0.732, 0.0)], [], [(18, 19, 39, 38), (3, 8, 28, 23), (16, 17, 37, 36), (5, 6, 26, 25), (0, 4, 24, 20), (14, 15, 35, 34), (19, 3, 23, 39), (12, 13, 33, 32), (15, 0, 20, 35), (10, 11, 31, 30), (8, 9, 29, 28), (17, 18, 38, 37), (6, 7, 27, 26), (1, 16, 36, 21), (4, 5, 25, 24), (11, 2, 22, 31), (13, 14, 34, 33), (7, 1, 21, 27), (2, 12, 32, 22), (9, 10, 30, 29), (60, 61, 58, 57), (62, 63, 47, 46), (64, 65, 56, 41), (66, 67, 45, 44), (68, 69, 42, 51), (70, 71, 54, 53), (63, 64, 41, 47), (69, 72, 52, 42), (73, 74, 50, 49), (61, 75, 59, 58), (76, 77, 48, 43), (65, 60, 57, 56), (67, 62, 46, 45), (78, 66, 44, 40), (71, 79, 55, 54), (75, 76, 43, 59), (72, 70, 53, 52), (79, 78, 40, 55), (74, 68, 51, 50), (77, 73, 49, 48), (55, 40, 44, 45, 46, 47, 41, 56, 57, 58, 59, 43, 48, 49, 50, 51, 42, 52, 53, 54), (28, 29, 73, 77), (30, 31, 68, 74), (35, 20, 78, 79), (32, 33, 70, 72), (39, 23, 76, 75), (34, 35, 79, 71), (20, 24, 66, 78), (25, 26, 62, 67), (36, 37, 60, 65), (23, 28, 77, 76), (38, 39, 75, 61), (29, 30, 74, 73), (22, 32, 72, 69), (27, 21, 64, 63), (33, 34, 71, 70), (31, 22, 69, 68), (24, 25, 67, 66), (21, 36, 65, 64), (26, 27, 63, 62), (37, 38, 61, 60)])
me_plane_059.polygons.foreach_set('material_index', [0, 0, 0, 0, 0, 0, 0, 0, 0, 0, 0, 0, 0, 0, 0, 0, 0, 0, 0, 0, 1, 1, 1, 1, 1, 1, 1, 1, 1, 1, 1, 1, 1, 1, 1, 1, 1, 1, 1, 1, 1, 1, 1, 1, 1, 1, 1, 1, 1, 1, 1, 1, 1, 1, 1, 1, 1, 1, 1, 1, 1])
me_plane_059.materials.append(mat_button_stroke_002)
me_plane_059.materials.append(mat_button_002)
me_plane_059.use_remesh_preserve_volume = False
me_plane_059.use_remesh_preserve_attributes = False
me_plane_059.use_mirror_vertex_groups = False
me_plane_059.update()
me_plane_060 = bpy.data.meshes.new('Plane.060')
me_plane_060.from_pydata([(-1.0, -1.0, 0.0), (-1.0, 1.0, 0.0), (-0.9525, -1.0, 0.0), (-0.9389, -1.0, 0.0), (-0.9389, 1.0, 0.0), (-0.9525, 1.0, 0.0), (-1.0, 0.702, 0.0), (-1.0, 0.6065, 0.0), (-1.0, -0.6913, 0.0), (-1.0, -0.7931, 0.0), (-0.9909, -0.9273, 0.0), (-0.9909, 0.9247, 0.0), (-0.9525, -0.9273, 0.0), (-0.9389, -0.9273, 0.0), (-0.9389, 0.9247, 0.0), (-0.9525, 0.9247, 0.0), (-0.9909, 0.6487, 0.0), (-0.9909, 0.5603, 0.0), (-0.9909, -0.6415, 0.0), (-0.9909, -0.7358, 0.0), (-0.3532, -0.921, 5.636e-08), (-0.3532, 0.9311, 5.636e-08), (-0.3532, -0.9162, 5.636e-08), (-0.3532, 0.9261, 5.636e-08), (-0.3633, 0.9198, 0.0), (-0.3633, -0.9225, 0.0), (-0.3633, 0.9247, 0.0), (-0.3633, -0.9273, 0.0), (-0.3633, 1.0, 0.0), (-0.3633, -1.0, 0.0), (-0.3659, 0.9198, 0.0), (-0.3659, -1.0, 0.0), (-0.3659, -0.9225, 0.0), (-0.3659, 1.0, 0.0), (-0.3659, 0.9247, 0.0), (-0.3659, -0.9273, 0.0), (-0.3506, 1.006, 5.636e-08), (-0.3506, -0.9936, 5.636e-08), (-0.3506, 0.9261, 5.636e-08), (-0.3506, -0.9162, 5.636e-08), (-0.9525, -0.9225, 0.0), (-0.9389, -0.9225, 0.0), (-0.9525, 0.9198, 0.0), (-0.9857, 0.9198, 0.0), (-0.9857, 0.5573, 0.0), (-0.9857, -0.6382, 0.0), (-0.9857, 0.6452, 0.0), (-0.3506, 0.9311, 5.636e-08), (-0.9389, 0.9198, 0.0), (-0.3506, -0.921, 5.636e-08), (-0.3532, -0.9936, 5.636e-08), (-0.3532, 1.006, 5.636e-08), (-0.9857, -0.9225, 0.0), (-0.9857, -0.732, 0.0)], [], [(0, 2, 12, 10), (8, 9, 19, 18), (6, 7, 17, 16), (9, 0, 10, 19), (4, 5, 15, 14), (2, 3, 13, 12), (5, 1, 11, 15), (7, 8, 18, 17), (1, 6, 16, 11), (25, 27, 20, 22), (22, 20, 49, 39), (13, 3, 31, 35), (33, 34, 26, 28), (24, 25, 22, 23), (34, 30, 24, 26), (14, 48, 30, 34), (35, 31, 29, 27), (51, 21, 47, 36), (28, 26, 21, 51), (48, 41, 32, 30), (23, 22, 39, 38), (21, 23, 38, 47), (26, 24, 23, 21), (48, 42, 43, 46, 44, 45, 53, 52, 40, 41), (41, 13, 35, 32), (32, 35, 27, 25), (27, 29, 50, 20), (30, 32, 25, 24), (20, 50, 37, 49), (4, 14, 34, 33), (14, 15, 42, 48), (19, 10, 52, 53), (16, 17, 44, 46), (18, 19, 53, 45), (10, 12, 40, 52), (11, 16, 46, 43), (17, 18, 45, 44), (15, 11, 43, 42), (12, 13, 41, 40)])
me_plane_060.polygons.foreach_set('material_index', [0, 0, 0, 0, 0, 0, 0, 0, 0, 0, 0, 0, 0, 0, 1, 1, 0, 0, 0, 1, 0, 0, 0, 1, 1, 1, 0, 1, 0, 0, 1, 1, 1, 1, 1, 1, 1, 1, 1])
me_plane_060.materials.append(mat_button_stroke_002)
me_plane_060.materials.append(mat_button_pushed_002)
me_plane_060.use_remesh_preserve_volume = False
me_plane_060.use_remesh_preserve_attributes = False
me_plane_060.use_mirror_vertex_groups = False
me_plane_060.update()
me_plane_061 = bpy.data.meshes.new('Plane.061')
me_plane_061.from_pydata([(-1.0, -1.0, 0.0), (0.3434, -1.0, 0.0), (-1.0, 1.0, 0.0), (0.3434, 1.0, 0.0), (-0.96, -1.0, 0.0), (-0.9463, -1.0, 0.0), (0.2848, -1.0, 0.0), (0.2989, -1.0, 0.0), (0.2989, 1.0, 0.0), (0.2848, 1.0, 0.0), (-0.9463, 1.0, 0.0), (-0.96, 1.0, 0.0), (-1.0, 0.702, 0.0), (-1.0, 0.6065, 0.0), (-1.0, -0.6913, 0.0), (-1.0, -0.7931, 0.0), (0.3434, -0.7931, 0.0), (0.3434, -0.6913, 0.0), (0.3434, 0.6065, 0.0), (0.3434, 0.702, 0.0), (-0.9909, -0.9273, 0.0), (0.3343, -0.9273, 0.0), (-0.9909, 0.9247, 0.0), (0.3343, 0.9247, 0.0), (-0.9512, -0.9273, 0.0), (-0.9376, -0.9273, 0.0), (0.2762, -0.9273, 0.0), (0.2902, -0.9273, 0.0), (0.2902, 0.9247, 0.0), (0.2762, 0.9247, 0.0), (-0.9376, 0.9247, 0.0), (-0.9512, 0.9247, 0.0), (-0.9909, 0.6487, 0.0), (-0.9909, 0.5603, 0.0), (-0.9909, -0.6415, 0.0), (-0.9909, -0.7358, 0.0), (0.3343, -0.7358, 0.0), (0.3343, -0.6415, 0.0), (0.3343, 0.5603, 0.0), (0.3343, 0.6487, 0.0), (-0.4768, -0.1399, 0.0), (-0.2103, -0.1399, 0.0), (-0.4768, 0.1091, 0.0), (-0.2103, 0.1091, 0.0), (-0.4714, -0.1399, 0.0), (-0.4696, -0.1399, 0.0), (-0.2181, -0.1399, 0.0), (-0.2162, -0.1399, 0.0), (-0.2162, 0.1091, 0.0), (-0.2181, 0.1091, 0.0), (-0.4696, 0.1091, 0.0), (-0.4714, 0.1091, 0.0), (-0.4768, 0.07199, 0.0), (-0.4768, 0.0601, 0.0), (-0.4768, -0.1015, 0.0), (-0.4768, -0.1142, 0.0), (-0.2103, -0.1142, 0.0), (-0.2103, -0.1015, 0.0), (-0.2103, 0.0601, 0.0), (-0.2103, 0.07199, 0.0), (0.329, -0.6382, 0.0), (0.329, 0.5573, 0.0), (0.2713, -0.9225, 0.0), (0.2852, -0.9225, 0.0), (0.329, -0.9225, 0.0), (0.329, -0.732, 0.0), (-0.9462, -0.9225, 0.0), (-0.9327, -0.9225, 0.0), (-0.9462, 0.9198, 0.0), (-0.9857, 0.9198, 0.0), (-0.9857, 0.5573, 0.0), (-0.9857, -0.6382, 0.0), (-0.9857, 0.6452, 0.0), (0.2713, 0.9198, 0.0), (-0.9327, 0.9198, 0.0), (0.329, 0.6452, 0.0), (0.329, 0.9198, 0.0), (0.2852, 0.9198, 0.0), (-0.9857, -0.9225, 0.0), (-0.9857, -0.732, 0.0)], [], [(18, 19, 39, 38), (3, 8, 28, 23), (16, 17, 37, 36), (5, 6, 26, 25), (0, 4, 24, 20), (14, 15, 35, 34), (19, 3, 23, 39), (12, 13, 33, 32), (15, 0, 20, 35), (10, 11, 31, 30), (8, 9, 29, 28), (17, 18, 38, 37), (6, 7, 27, 26), (1, 16, 36, 21), (4, 5, 25, 24), (11, 2, 22, 31), (13, 14, 34, 33), (7, 1, 21, 27), (2, 12, 32, 22), (9, 10, 30, 29), (60, 61, 58, 57), (62, 63, 47, 46), (64, 65, 56, 41), (66, 67, 45, 44), (68, 69, 42, 51), (70, 71, 54, 53), (63, 64, 41, 47), (69, 72, 52, 42), (73, 74, 50, 49), (61, 75, 59, 58), (76, 77, 48, 43), (65, 60, 57, 56), (67, 62, 46, 45), (78, 66, 44, 40), (71, 79, 55, 54), (75, 76, 43, 59), (72, 70, 53, 52), (79, 78, 40, 55), (74, 68, 51, 50), (77, 73, 49, 48), (55, 40, 44, 45, 46, 47, 41, 56, 57, 58, 59, 43, 48, 49, 50, 51, 42, 52, 53, 54), (28, 29, 73, 77), (30, 31, 68, 74), (35, 20, 78, 79), (32, 33, 70, 72), (39, 23, 76, 75), (34, 35, 79, 71), (20, 24, 66, 78), (25, 26, 62, 67), (36, 37, 60, 65), (23, 28, 77, 76), (38, 39, 75, 61), (29, 30, 74, 73), (22, 32, 72, 69), (27, 21, 64, 63), (33, 34, 71, 70), (31, 22, 69, 68), (24, 25, 67, 66), (21, 36, 65, 64), (26, 27, 63, 62), (37, 38, 61, 60)])
me_plane_061.polygons.foreach_set('material_index', [0, 0, 0, 0, 0, 0, 0, 0, 0, 0, 0, 0, 0, 0, 0, 0, 0, 0, 0, 0, 1, 1, 1, 1, 1, 1, 1, 1, 1, 1, 1, 1, 1, 1, 1, 1, 1, 1, 1, 1, 1, 1, 1, 1, 1, 1, 1, 1, 1, 1, 1, 1, 1, 1, 1, 1, 1, 1, 1, 1, 1])
me_plane_061.materials.append(mat_button_stroke_002)
me_plane_061.materials.append(mat_button_002)
me_plane_061.use_remesh_preserve_volume = False
me_plane_061.use_remesh_preserve_attributes = False
me_plane_061.use_mirror_vertex_groups = False
me_plane_061.update()
me_plane_062 = bpy.data.meshes.new('Plane.062')
me_plane_062.from_pydata([(-1.0, -1.0, 0.0), (1.0, -1.0, 0.0), (1.0, 1.0, 0.0)], [], [(1, 2, 0)])
me_plane_062.materials.append(mat_white_004)
me_plane_062.use_remesh_preserve_volume = False
me_plane_062.use_remesh_preserve_attributes = False
me_plane_062.use_mirror_vertex_groups = False
me_plane_062.update()
me_plane_063 = bpy.data.meshes.new('Plane.063')
me_plane_063.from_pydata([(-1.0, -1.0, 0.0), (1.0, -1.0, 0.0), (1.0, 1.0, 0.0)], [], [(1, 2, 0)])
me_plane_063.materials.append(mat_white_004)
me_plane_063.use_remesh_preserve_volume = False
me_plane_063.use_remesh_preserve_attributes = False
me_plane_063.use_mirror_vertex_groups = False
me_plane_063.update()
me_plane_065 = bpy.data.meshes.new('Plane.065')
me_plane_065.from_pydata([(-1.42, -0.799, 0.0), (1.42, -0.799, 0.0), (-1.42, 0.799, 0.0), (1.42, 0.799, 0.0)], [], [(0, 1, 3, 2)])
_uv = me_plane_065.uv_layers.new(name='UVMap')
_uv.uv.foreach_set('vector', [0.0, 0.0, 1.0, 0.0, 1.0, 1.0, 0.0, 1.0])
me_plane_065.materials.append(mat_adwaita_day_001)
me_plane_065.use_remesh_preserve_volume = False
me_plane_065.use_remesh_preserve_attributes = False
me_plane_065.use_mirror_vertex_groups = False
me_plane_065.update()
me_plane_036 = bpy.data.meshes.new('Plane.036')
me_plane_036.from_pydata([(-1.0, -1.0, 0.0), (1.0, -1.0, 0.0), (-1.0, 1.0, 0.0), (1.0, 1.0, 0.0), (-0.96, -1.0, 0.0), (-0.9463, -1.0, 0.0), (0.9414, -1.0, 0.0), (0.9555, -1.0, 0.0), (0.9555, 1.0, 0.0), (0.9414, 1.0, 0.0), (-0.9463, 1.0, 0.0), (-0.96, 1.0, 0.0), (-1.0, 0.702, 0.0), (-1.0, 0.6065, 0.0), (-1.0, -0.6913, 0.0), (-1.0, -0.7931, 0.0), (1.0, -0.7931, 0.0), (1.0, -0.6913, 0.0), (1.0, 0.6065, 0.0), (1.0, 0.702, 0.0)], [(15, 0), (7, 1), (19, 3), (11, 2), (0, 4), (4, 5), (5, 6), (6, 7), (3, 8), (8, 9), (9, 10), (10, 11), (2, 12), (12, 13), (13, 14), (14, 15), (1, 16), (16, 17), (17, 18), (18, 19)], [])
me_plane_036.use_remesh_preserve_volume = False
me_plane_036.use_remesh_preserve_attributes = False
me_plane_036.use_mirror_vertex_groups = False
me_plane_036.update()

# ---- curves / text
cu_rect5523_001 = bpy.data.curves.new('rect5523.001', 'CURVE')
cu_rect5523_001.dimensions = '2D'
_sp = cu_rect5523_001.splines.new('BEZIER'); _sp.bezier_points.add(25)
_sp.bezier_points.foreach_set('co', [-0.001552, 0.002257, 0.0, -0.001552, 0.001693, 0.0, -0.001552, -0.001693, 0.0, -0.001834, -0.002257, 0.0, -0.001552, -0.002257, 0.0, -0.00127, -0.001975, 0.0, -0.0009878, -0.001975, 0.0, -0.00127, -0.002257, 0.0, -0.0009878, -0.002257, 0.0, -0.0007056, -0.001975, 0.0, 0.0009878, -0.001975, 0.0, 0.0007056, -0.002257, 0.0, 0.0009878, -0.002257, 0.0, 0.00127, -0.001975, 0.0, 0.001552, -0.001975, 0.0, 0.00127, -0.002257, 0.0, 0.001552, -0.002257, 0.0, 0.001834, -0.001693, 0.0, 0.001834, 0.001693, 0.0, 0.001834, 0.002257, 0.0, 0.0009878, 0.002257, 0.0, 0.0009878, 0.001693, 0.0, 0.0009878, 0.001129, 0.0, -0.0007056, 0.001129, 0.0, -0.0007056, 0.001693, 0.0, -0.0007056, 0.002257, 0.0])
_sp.bezier_points.foreach_set('handle_left', [-0.001552, 0.002257, 0.0, -0.001552, 0.002257, 0.0, -0.001552, -0.0005643, 0.0, -0.001834, -0.002257, 0.0, -0.001646, -0.002257, 0.0, -0.00127, -0.002257, 0.0, -0.001082, -0.001975, 0.0, -0.00127, -0.002257, 0.0, -0.001082, -0.002257, 0.0, -0.0007056, -0.002257, 0.0, 0.0004233, -0.001975, 0.0, 0.0007972, -0.002257, 0.0, 0.0008937, -0.002257, 0.0, 0.00127, -0.002257, 0.0, 0.001458, -0.001975, 0.0, 0.00127, -0.002257, 0.0, 0.001458, -0.002257, 0.0, 0.001834, -0.002257, 0.0, 0.001834, 0.0005643, 0.0, 0.001834, 0.002257, 0.0, 0.00127, 0.002257, 0.0, 0.0009878, 0.002257, 0.0, 0.0009878, 0.001317, 0.0, -0.0001411, 0.001129, 0.0, -0.0007056, 0.001505, 0.0, -0.0007056, 0.002257, 0.0])
_sp.bezier_points.foreach_set('handle_right', [-0.001552, 0.002257, 0.0, -0.001552, 0.001693, 0.0, -0.001552, -0.002257, 0.0, -0.001834, -0.002257, 0.0, -0.001552, -0.002257, 0.0, -0.00127, -0.001975, 0.0, -0.0009878, -0.002257, 0.0, -0.00127, -0.002257, 0.0, -0.0009878, -0.002257, 0.0, -0.0007056, -0.001975, 0.0, 0.0009878, -0.002257, 0.0, 0.0007056, -0.002257, 0.0, 0.0009878, -0.002257, 0.0, 0.00127, -0.001975, 0.0, 0.001552, -0.002257, 0.0, 0.00127, -0.002257, 0.0, 0.001552, -0.002257, 0.0, 0.001834, -0.001693, 0.0, 0.001834, 0.002257, 0.0, 0.001834, 0.002257, 0.0, 0.0009878, 0.002257, 0.0, 0.0009878, 0.001693, 0.0, 0.0004233, 0.001129, 0.0, -0.0007056, 0.001317, 0.0, -0.0007056, 0.002257, 0.0, -0.0007056, 0.002257, 0.0])
for _p, _l, _r in zip(_sp.bezier_points, ['FREE', 'FREE', 'VECTOR', 'FREE', 'VECTOR', 'FREE', 'VECTOR', 'FREE', 'VECTOR', 'FREE', 'VECTOR', 'FREE', 'VECTOR', 'FREE', 'VECTOR', 'FREE', 'VECTOR', 'FREE', 'VECTOR', 'FREE', 'VECTOR', 'FREE', 'VECTOR', 'VECTOR', 'VECTOR', 'FREE'], ['FREE', 'FREE', 'FREE', 'FREE', 'FREE', 'FREE', 'FREE', 'FREE', 'FREE', 'FREE', 'FREE', 'FREE', 'FREE', 'FREE', 'FREE', 'FREE', 'FREE', 'FREE', 'FREE', 'FREE', 'FREE', 'FREE', 'VECTOR', 'VECTOR', 'FREE', 'FREE']): _p.handle_left_type = _l; _p.handle_right_type = _r
_sp.use_cyclic_u = True
_sp = cu_rect5523_001.splines.new('BEZIER'); _sp.bezier_points.add(3)
_sp.bezier_points.foreach_set('co', [-0.00127, 0.001975, 0.0, -0.0009878, 0.001975, 0.0, -0.0009878, 0.001693, 0.0, -0.00127, 0.001693, 0.0])
_sp.bezier_points.foreach_set('handle_left', [-0.00127, 0.001881, 0.0, -0.001082, 0.001975, 0.0, -0.0009878, 0.001787, 0.0, -0.001176, 0.001693, 0.0])
_sp.bezier_points.foreach_set('handle_right', [-0.001176, 0.001975, 0.0, -0.0009878, 0.001881, 0.0, -0.001082, 0.001693, 0.0, -0.00127, 0.001787, 0.0])
for _p, _l, _r in zip(_sp.bezier_points, ['VECTOR', 'VECTOR', 'VECTOR', 'VECTOR'], ['VECTOR', 'VECTOR', 'VECTOR', 'VECTOR']): _p.handle_left_type = _l; _p.handle_right_type = _r
_sp.use_cyclic_u = True
_sp = cu_rect5523_001.splines.new('BEZIER'); _sp.bezier_points.add(3)
_sp.bezier_points.foreach_set('co', [0.00127, 0.001975, 0.0, 0.001552, 0.001975, 0.0, 0.001552, 0.001693, 0.0, 0.00127, 0.001693, 0.0])
_sp.bezier_points.foreach_set('handle_left', [0.00127, 0.001881, 0.0, 0.001458, 0.001975, 0.0, 0.001552, 0.001787, 0.0, 0.001364, 0.001693, 0.0])
_sp.bezier_points.foreach_set('handle_right', [0.001364, 0.001975, 0.0, 0.001552, 0.001881, 0.0, 0.001458, 0.001693, 0.0, 0.00127, 0.001787, 0.0])
for _p, _l, _r in zip(_sp.bezier_points, ['VECTOR', 'VECTOR', 'VECTOR', 'VECTOR'], ['VECTOR', 'VECTOR', 'VECTOR', 'VECTOR']): _p.handle_left_type = _l; _p.handle_right_type = _r
_sp.use_cyclic_u = True
_sp = cu_rect5523_001.splines.new('BEZIER'); _sp.bezier_points.add(3)
_sp.bezier_points.foreach_set('co', [-0.00127, 0.001411, 0.0, -0.0009878, 0.001411, 0.0, -0.0009878, 0.001129, 0.0, -0.00127, 0.001129, 0.0])
_sp.bezier_points.foreach_set('handle_left', [-0.00127, 0.001317, 0.0, -0.001082, 0.001411, 0.0, -0.0009878, 0.001223, 0.0, -0.001176, 0.001129, 0.0])
_sp.bezier_points.foreach_set('handle_right', [-0.001176, 0.001411, 0.0, -0.0009878, 0.001317, 0.0, -0.001082, 0.001129, 0.0, -0.00127, 0.001223, 0.0])
for _p, _l, _r in zip(_sp.bezier_points, ['VECTOR', 'VECTOR', 'VECTOR', 'VECTOR'], ['VECTOR', 'VECTOR', 'VECTOR', 'VECTOR']): _p.handle_left_type = _l; _p.handle_right_type = _r
_sp.use_cyclic_u = True
_sp = cu_rect5523_001.splines.new('BEZIER'); _sp.bezier_points.add(3)
_sp.bezier_points.foreach_set('co', [0.00127, 0.001411, 0.0, 0.001552, 0.001411, 0.0, 0.001552, 0.001129, 0.0, 0.00127, 0.001129, 0.0])
_sp.bezier_points.foreach_set('handle_left', [0.00127, 0.001317, 0.0, 0.001458, 0.001411, 0.0, 0.001552, 0.001223, 0.0, 0.001364, 0.001129, 0.0])
_sp.bezier_points.foreach_set('handle_right', [0.001364, 0.001411, 0.0, 0.001552, 0.001317, 0.0, 0.001458, 0.001129, 0.0, 0.00127, 0.001223, 0.0])
for _p, _l, _r in zip(_sp.bezier_points, ['VECTOR', 'VECTOR', 'VECTOR', 'VECTOR'], ['VECTOR', 'VECTOR', 'VECTOR', 'VECTOR']): _p.handle_left_type = _l; _p.handle_right_type = _r
_sp.use_cyclic_u = True
_sp = cu_rect5523_001.splines.new('BEZIER'); _sp.bezier_points.add(3)
_sp.bezier_points.foreach_set('co', [-0.00127, 0.0008465, 0.0, -0.0009878, 0.0008465, 0.0, -0.0009878, 0.0005643, 0.0, -0.00127, 0.0005643, 0.0])
_sp.bezier_points.foreach_set('handle_left', [-0.00127, 0.0007524, 0.0, -0.001082, 0.0008465, 0.0, -0.0009878, 0.0006584, 0.0, -0.001176, 0.0005643, 0.0])
_sp.bezier_points.foreach_set('handle_right', [-0.001176, 0.0008465, 0.0, -0.0009878, 0.0007524, 0.0, -0.001082, 0.0005643, 0.0, -0.00127, 0.0006584, 0.0])
for _p, _l, _r in zip(_sp.bezier_points, ['VECTOR', 'VECTOR', 'VECTOR', 'VECTOR'], ['VECTOR', 'VECTOR', 'VECTOR', 'VECTOR']): _p.handle_left_type = _l; _p.handle_right_type = _r
_sp.use_cyclic_u = True
_sp = cu_rect5523_001.splines.new('BEZIER'); _sp.bezier_points.add(3)
_sp.bezier_points.foreach_set('co', [-0.0007056, 0.0008465, 0.0, 0.0009878, 0.0008465, 0.0, 0.0009878, -0.0002822, 0.0, -0.0007056, -0.0002822, 0.0])
_sp.bezier_points.foreach_set('handle_left', [-0.0007056, 0.0004703, 0.0, 0.0004233, 0.0008465, 0.0, 0.0009878, 9.406e-05, 0.0, -0.0001411, -0.0002822, 0.0])
_sp.bezier_points.foreach_set('handle_right', [-0.0001411, 0.0008465, 0.0, 0.0009878, 0.0004703, 0.0, 0.0004233, -0.0002822, 0.0, -0.0007056, 9.406e-05, 0.0])
for _p, _l, _r in zip(_sp.bezier_points, ['VECTOR', 'VECTOR', 'VECTOR', 'VECTOR'], ['VECTOR', 'VECTOR', 'VECTOR', 'VECTOR']): _p.handle_left_type = _l; _p.handle_right_type = _r
_sp.use_cyclic_u = True
_sp = cu_rect5523_001.splines.new('BEZIER'); _sp.bezier_points.add(3)
_sp.bezier_points.foreach_set('co', [0.00127, 0.0008465, 0.0, 0.001552, 0.0008465, 0.0, 0.001552, 0.0005643, 0.0, 0.00127, 0.0005643, 0.0])
_sp.bezier_points.foreach_set('handle_left', [0.00127, 0.0007524, 0.0, 0.001458, 0.0008465, 0.0, 0.001552, 0.0006584, 0.0, 0.001364, 0.0005643, 0.0])
_sp.bezier_points.foreach_set('handle_right', [0.001364, 0.0008465, 0.0, 0.001552, 0.0007524, 0.0, 0.001458, 0.0005643, 0.0, 0.00127, 0.0006584, 0.0])
for _p, _l, _r in zip(_sp.bezier_points, ['VECTOR', 'VECTOR', 'VECTOR', 'VECTOR'], ['VECTOR', 'VECTOR', 'VECTOR', 'VECTOR']): _p.handle_left_type = _l; _p.handle_right_type = _r
_sp.use_cyclic_u = True
_sp = cu_rect5523_001.splines.new('BEZIER'); _sp.bezier_points.add(3)
_sp.bezier_points.foreach_set('co', [-0.00127, 0.0002822, 0.0, -0.0009878, 0.0002822, 0.0, -0.0009878, 0.0, 0.0, -0.00127, 0.0, 0.0])
_sp.bezier_points.foreach_set('handle_left', [-0.00127, 0.0001881, 0.0, -0.001082, 0.0002822, 0.0, -0.0009878, 9.406e-05, 0.0, -0.001176, 0.0, 0.0])
_sp.bezier_points.foreach_set('handle_right', [-0.001176, 0.0002822, 0.0, -0.0009878, 0.0001881, 0.0, -0.001082, 0.0, 0.0, -0.00127, 9.406e-05, 0.0])
for _p, _l, _r in zip(_sp.bezier_points, ['VECTOR', 'VECTOR', 'VECTOR', 'VECTOR'], ['VECTOR', 'VECTOR', 'VECTOR', 'VECTOR']): _p.handle_left_type = _l; _p.handle_right_type = _r
_sp.use_cyclic_u = True
_sp = cu_rect5523_001.splines.new('BEZIER'); _sp.bezier_points.add(3)
_sp.bezier_points.foreach_set('co', [0.00127, 0.0002822, 0.0, 0.001552, 0.0002822, 0.0, 0.001552, 0.0, 0.0, 0.00127, 0.0, 0.0])
_sp.bezier_points.foreach_set('handle_left', [0.00127, 0.0001881, 0.0, 0.001458, 0.0002822, 0.0, 0.001552, 9.406e-05, 0.0, 0.001364, 0.0, 0.0])
_sp.bezier_points.foreach_set('handle_right', [0.001364, 0.0002822, 0.0, 0.001552, 0.0001881, 0.0, 0.001458, 0.0, 0.0, 0.00127, 9.406e-05, 0.0])
for _p, _l, _r in zip(_sp.bezier_points, ['VECTOR', 'VECTOR', 'VECTOR', 'VECTOR'], ['VECTOR', 'VECTOR', 'VECTOR', 'VECTOR']): _p.handle_left_type = _l; _p.handle_right_type = _r
_sp.use_cyclic_u = True
_sp = cu_rect5523_001.splines.new('BEZIER'); _sp.bezier_points.add(3)
_sp.bezier_points.foreach_set('co', [-0.00127, -0.0002822, 0.0, -0.0009878, -0.0002822, 0.0, -0.0009878, -0.0005643, 0.0, -0.00127, -0.0005643, 0.0])
_sp.bezier_points.foreach_set('handle_left', [-0.00127, -0.0003762, 0.0, -0.001082, -0.0002822, 0.0, -0.0009878, -0.0004703, 0.0, -0.001176, -0.0005643, 0.0])
_sp.bezier_points.foreach_set('handle_right', [-0.001176, -0.0002822, 0.0, -0.0009878, -0.0003762, 0.0, -0.001082, -0.0005643, 0.0, -0.00127, -0.0004703, 0.0])
for _p, _l, _r in zip(_sp.bezier_points, ['VECTOR', 'VECTOR', 'VECTOR', 'VECTOR'], ['VECTOR', 'VECTOR', 'VECTOR', 'VECTOR']): _p.handle_left_type = _l; _p.handle_right_type = _r
_sp.use_cyclic_u = True
_sp = cu_rect5523_001.splines.new('BEZIER'); _sp.bezier_points.add(3)
_sp.bezier_points.foreach_set('co', [0.00127, -0.0002822, 0.0, 0.001552, -0.0002822, 0.0, 0.001552, -0.0005643, 0.0, 0.00127, -0.0005643, 0.0])
_sp.bezier_points.foreach_set('handle_left', [0.00127, -0.0003762, 0.0, 0.001458, -0.0002822, 0.0, 0.001552, -0.0004703, 0.0, 0.001364, -0.0005643, 0.0])
_sp.bezier_points.foreach_set('handle_right', [0.001364, -0.0002822, 0.0, 0.001552, -0.0003762, 0.0, 0.001458, -0.0005643, 0.0, 0.00127, -0.0004703, 0.0])
for _p, _l, _r in zip(_sp.bezier_points, ['VECTOR', 'VECTOR', 'VECTOR', 'VECTOR'], ['VECTOR', 'VECTOR', 'VECTOR', 'VECTOR']): _p.handle_left_type = _l; _p.handle_right_type = _r
_sp.use_cyclic_u = True
_sp = cu_rect5523_001.splines.new('BEZIER'); _sp.bezier_points.add(3)
_sp.bezier_points.foreach_set('co', [-0.0007056, -0.0005643, 0.0, 0.0009878, -0.0005643, 0.0, 0.0009878, -0.001693, 0.0, -0.0007056, -0.001693, 0.0])
_sp.bezier_points.foreach_set('handle_left', [-0.0007056, -0.0009406, 0.0, 0.0004233, -0.0005643, 0.0, 0.0009878, -0.001317, 0.0, -0.0001411, -0.001693, 0.0])
_sp.bezier_points.foreach_set('handle_right', [-0.0001411, -0.0005643, 0.0, 0.0009878, -0.0009406, 0.0, 0.0004233, -0.001693, 0.0, -0.0007056, -0.001317, 0.0])
for _p, _l, _r in zip(_sp.bezier_points, ['VECTOR', 'VECTOR', 'VECTOR', 'VECTOR'], ['VECTOR', 'VECTOR', 'VECTOR', 'VECTOR']): _p.handle_left_type = _l; _p.handle_right_type = _r
_sp.use_cyclic_u = True
_sp = cu_rect5523_001.splines.new('BEZIER'); _sp.bezier_points.add(3)
_sp.bezier_points.foreach_set('co', [-0.00127, -0.0008465, 0.0, -0.0009878, -0.0008465, 0.0, -0.0009878, -0.001129, 0.0, -0.00127, -0.001129, 0.0])
_sp.bezier_points.foreach_set('handle_left', [-0.00127, -0.0009406, 0.0, -0.001082, -0.0008465, 0.0, -0.0009878, -0.001035, 0.0, -0.001176, -0.001129, 0.0])
_sp.bezier_points.foreach_set('handle_right', [-0.001176, -0.0008465, 0.0, -0.0009878, -0.0009406, 0.0, -0.001082, -0.001129, 0.0, -0.00127, -0.001035, 0.0])
for _p, _l, _r in zip(_sp.bezier_points, ['VECTOR', 'VECTOR', 'VECTOR', 'VECTOR'], ['VECTOR', 'VECTOR', 'VECTOR', 'VECTOR']): _p.handle_left_type = _l; _p.handle_right_type = _r
_sp.use_cyclic_u = True
_sp = cu_rect5523_001.splines.new('BEZIER'); _sp.bezier_points.add(3)
_sp.bezier_points.foreach_set('co', [0.00127, -0.0008465, 0.0, 0.001552, -0.0008465, 0.0, 0.001552, -0.001129, 0.0, 0.00127, -0.001129, 0.0])
_sp.bezier_points.foreach_set('handle_left', [0.00127, -0.0009406, 0.0, 0.001458, -0.0008465, 0.0, 0.001552, -0.001035, 0.0, 0.001364, -0.001129, 0.0])
_sp.bezier_points.foreach_set('handle_right', [0.001364, -0.0008465, 0.0, 0.001552, -0.0009406, 0.0, 0.001458, -0.001129, 0.0, 0.00127, -0.001035, 0.0])
for _p, _l, _r in zip(_sp.bezier_points, ['VECTOR', 'VECTOR', 'VECTOR', 'VECTOR'], ['VECTOR', 'VECTOR', 'VECTOR', 'VECTOR']): _p.handle_left_type = _l; _p.handle_right_type = _r
_sp.use_cyclic_u = True
_sp = cu_rect5523_001.splines.new('BEZIER'); _sp.bezier_points.add(3)
_sp.bezier_points.foreach_set('co', [-0.00127, -0.001411, 0.0, -0.0009878, -0.001411, 0.0, -0.0009878, -0.001693, 0.0, -0.00127, -0.001693, 0.0])
_sp.bezier_points.foreach_set('handle_left', [-0.00127, -0.001505, 0.0, -0.001082, -0.001411, 0.0, -0.0009878, -0.001599, 0.0, -0.001176, -0.001693, 0.0])
_sp.bezier_points.foreach_set('handle_right', [-0.001176, -0.001411, 0.0, -0.0009878, -0.001505, 0.0, -0.001082, -0.001693, 0.0, -0.00127, -0.001599, 0.0])
for _p, _l, _r in zip(_sp.bezier_points, ['VECTOR', 'VECTOR', 'VECTOR', 'VECTOR'], ['VECTOR', 'VECTOR', 'VECTOR', 'VECTOR']): _p.handle_left_type = _l; _p.handle_right_type = _r
_sp.use_cyclic_u = True
_sp = cu_rect5523_001.splines.new('BEZIER'); _sp.bezier_points.add(3)
_sp.bezier_points.foreach_set('co', [0.00127, -0.001411, 0.0, 0.001552, -0.001411, 0.0, 0.001552, -0.001693, 0.0, 0.00127, -0.001693, 0.0])
_sp.bezier_points.foreach_set('handle_left', [0.00127, -0.001505, 0.0, 0.001458, -0.001411, 0.0, 0.001552, -0.001599, 0.0, 0.001364, -0.001693, 0.0])
_sp.bezier_points.foreach_set('handle_right', [0.001364, -0.001411, 0.0, 0.001552, -0.001505, 0.0, 0.001458, -0.001693, 0.0, 0.00127, -0.001599, 0.0])
for _p, _l, _r in zip(_sp.bezier_points, ['VECTOR', 'VECTOR', 'VECTOR', 'VECTOR'], ['VECTOR', 'VECTOR', 'VECTOR', 'VECTOR']): _p.handle_left_type = _l; _p.handle_right_type = _r
_sp.use_cyclic_u = True
cu_rect5523_001.materials.append(mat_icon_normal_004)
cu_rect5523_001.use_path_clamp = True
cu_rect5523_001.bevel_resolution = 0
cu_rect5523_001.fill_mode = 'BOTH'
cu_path3869_2_001 = bpy.data.curves.new('path3869-2.001', 'CURVE')
cu_path3869_2_001.dimensions = '2D'
_sp = cu_path3869_2_001.splines.new('BEZIER'); _sp.bezier_points.add(18)
_sp.bezier_points.foreach_set('co', [-0.0007502, 0.0007453, 0.0, -0.0008484, 0.0007075, 0.0, -0.001566, -2.987e-06, 0.0, -0.000856, -0.002709, 0.0, 0.00185, -0.001998, 0.0, 0.001139, 0.0007075, 0.0, 0.0009235, 0.0007372, 0.0, 0.0007498, 0.0006056, 0.0, 0.0007203, 0.0003897, 0.0, 0.0008521, 0.0002162, 0.0, 0.001358, -0.001711, 0.0, -0.0005688, -0.002218, 0.0, -0.001083, -0.0002977, 0.0, -0.001075, -0.0002902, 0.0, -0.0005612, 0.0002238, 0.0, -0.0004392, 0.0003714, 0.0, -0.0004395, 0.0005629, 0.0, -0.000562, 0.0007101, 0.0, -0.0007502, 0.0007453, 0.0])
_sp.bezier_points.foreach_set('handle_left', [-0.0007502, 0.0007453, 0.0, -0.0008183, 0.0007261, 0.0, -0.001394, 0.0002938, 0.0, -0.001796, -0.002161, 0.0, 0.001302, -0.002938, 0.0, 0.002079, 0.0001601, 0.0, 0.0009965, 0.0007564, 0.0, 0.000788, 0.0006708, 0.0, 0.0007011, 0.0004627, 0.0, 0.0007869, 0.0002543, 0.0, 0.001752, -0.001035, 0.0, 0.0001074, -0.002611, 0.0, -0.00147, -0.0009726, 0.0, -0.001078, -0.0002927, 0.0, -0.0007736, 0.0001009, 0.0, -0.0004615, 0.0003094, 0.0, -0.0004171, 0.000501, 0.0, -0.0005052, 0.0006768, 0.0, -0.0006852, 0.0007558, 0.0])
_sp.bezier_points.foreach_set('handle_right', [-0.000785, 0.0007389, 0.0, -0.001146, 0.0005355, 0.0, -0.002114, -0.0009427, 0.0, 8.371e-05, -0.003256, 0.0, 0.002397, -0.001059, 0.0, 0.001074, 0.0007456, 0.0, 0.0008504, 0.0007181, 0.0, 0.0007117, 0.0005404, 0.0, 0.0007395, 0.0003167, 0.0, 0.001528, -0.0001777, 0.0, 0.0009646, -0.002387, 0.0, -0.001242, -0.001825, 0.0, -0.001083, -0.0002977, 0.0, -0.0009517, -7.818e-05, 0.0, -0.0005046, 0.0002572, 0.0, -0.000417, 0.0004333, 0.0, -0.0004619, 0.0006247, 0.0, -0.0006187, 0.0007434, 0.0, -0.0007502, 0.0007453, 0.0])
for _p, _l, _r in zip(_sp.bezier_points, ['FREE', 'FREE', 'FREE', 'FREE', 'FREE', 'FREE', 'FREE', 'FREE', 'FREE', 'FREE', 'FREE', 'FREE', 'FREE', 'VECTOR', 'FREE', 'FREE', 'FREE', 'FREE', 'FREE'], ['FREE', 'FREE', 'FREE', 'FREE', 'FREE', 'FREE', 'FREE', 'FREE', 'FREE', 'FREE', 'FREE', 'FREE', 'FREE', 'FREE', 'FREE', 'FREE', 'FREE', 'FREE', 'FREE']): _p.handle_left_type = _l; _p.handle_right_type = _r
_sp.use_cyclic_u = True
_sp = cu_path3869_2_001.splines.new('BEZIER'); _sp.bezier_points.add(11)
_sp.bezier_points.foreach_set('co', [7.992e-05, 0.001257, 0.0, -8.082e-05, 0.001155, 0.0, -0.0001406, 0.0009745, 0.0, -0.0001406, -0.0004363, 0.0, -8.809e-05, -0.0006042, 0.0, 5.368e-05, -0.0007084, 0.0, 0.0002296, -0.0007084, 0.0, 0.0003714, -0.0006042, 0.0, 0.0004239, -0.0004363, 0.0, 0.0004239, 0.0009745, 0.0, 0.0003776, 0.001136, 0.0, 0.0002476, 0.001243, 0.0])
_sp.bezier_points.foreach_set('handle_left', [0.0001359, 0.001269, 0.0, -4.062e-05, 0.001207, 0.0, -0.0001421, 0.00104, 0.0, -0.0001406, 3.397e-05, 0.0, -0.000123, -0.0005553, 0.0, -3.48e-06, -0.0006897, 0.0, 0.0001725, -0.0007272, 0.0, 0.0003365, -0.0006532, 0.0, 0.0004247, -0.0004965, 0.0, 0.0004239, 0.0005042, 0.0, 0.0004091, 0.001088, 0.0, 0.0003008, 0.001221, 0.0])
_sp.bezier_points.foreach_set('handle_right', [1.619e-05, 0.001242, 0.0, -0.000121, 0.001104, 0.0, -0.0001406, 0.0009745, 0.0, -0.0001414, -0.0004965, 0.0, -5.315e-05, -0.0006532, 0.0, 0.0001108, -0.0007272, 0.0, 0.0002868, -0.0006897, 0.0, 0.0004063, -0.0005553, 0.0, 0.0004239, -0.0004363, 0.0, 0.0004253, 0.001032, 0.0, 0.0003461, 0.001184, 0.0, 0.0001944, 0.001264, 0.0])
for _p, _l, _r in zip(_sp.bezier_points, ['FREE', 'FREE', 'FREE', 'VECTOR', 'FREE', 'FREE', 'FREE', 'FREE', 'FREE', 'VECTOR', 'FREE', 'FREE'], ['FREE', 'FREE', 'FREE', 'FREE', 'FREE', 'FREE', 'FREE', 'FREE', 'FREE', 'FREE', 'FREE', 'FREE']): _p.handle_left_type = _l; _p.handle_right_type = _r
_sp.use_cyclic_u = True
cu_path3869_2_001.materials.append(mat_icon_normal_004)
cu_path3869_2_001.use_path_clamp = True
cu_path3869_2_001.bevel_resolution = 0
cu_path3869_2_001.fill_mode = 'BOTH'
cu_path3737_001 = bpy.data.curves.new('path3737.001', 'CURVE')
cu_path3737_001.dimensions = '2D'
_sp = cu_path3737_001.splines.new('BEZIER'); _sp.bezier_points.add(23)
_sp.bezier_points.foreach_set('co', [-0.0007543, 0.001689, 0.0, -0.001045, 0.001557, 0.0, -0.001169, 0.001266, 0.0, -0.001169, 0.001125, 0.0, -0.001451, 0.001125, 0.0, -0.001733, 0.001125, 0.0, -0.001733, 0.0008429, 0.0, -0.001733, -0.002543, 0.0, -0.001733, -0.002825, 0.0, -0.001451, -0.002825, 0.0, 0.001371, -0.002825, 0.0, 0.001653, -0.002825, 0.0, 0.001653, -0.002543, 0.0, 0.001653, 0.0008429, 0.0, 0.001653, 0.001125, 0.0, 0.001371, 0.001125, 0.0, 0.001089, 0.001125, 0.0, 0.001089, 0.001231, 0.0, 0.001089, 0.00124, 0.0, 0.0009743, 0.001531, 0.0, 0.000648, 0.001681, 0.0, 0.000648, 0.001689, 0.0, 0.0006303, 0.001689, 0.0, -0.0007543, 0.001689, 0.0])
_sp.bezier_points.foreach_set('handle_left', [-0.0007543, 0.001689, 0.0, -0.000979, 0.001625, 0.0, -0.001169, 0.0014, 0.0, -0.001169, 0.001172, 0.0, -0.001357, 0.001125, 0.0, -0.001639, 0.001125, 0.0, -0.001733, 0.0009369, 0.0, -0.001733, -0.001414, 0.0, -0.001733, -0.002731, 0.0, -0.001545, -0.002825, 0.0, 0.0004304, -0.002825, 0.0, 0.001559, -0.002825, 0.0, 0.001653, -0.002637, 0.0, 0.001653, -0.0002858, 0.0, 0.001653, 0.001031, 0.0, 0.001465, 0.001125, 0.0, 0.001183, 0.001125, 0.0, 0.001089, 0.001196, 0.0, 0.001089, 0.001237, 0.0, 0.001041, 0.001452, 0.0, 0.0007974, 0.00168, 0.0, 0.000648, 0.001686, 0.0, 0.0006362, 0.001689, 0.0, -0.0002928, 0.001689, 0.0])
_sp.bezier_points.foreach_set('handle_right', [-0.0008927, 0.001689, 0.0, -0.001112, 0.001489, 0.0, -0.001169, 0.001266, 0.0, -0.001263, 0.001125, 0.0, -0.001545, 0.001125, 0.0, -0.001733, 0.001031, 0.0, -0.001733, -0.0002858, 0.0, -0.001733, -0.002637, 0.0, -0.001639, -0.002825, 0.0, -0.0005103, -0.002825, 0.0, 0.001465, -0.002825, 0.0, 0.001653, -0.002731, 0.0, 0.001653, -0.001414, 0.0, 0.001653, 0.0009369, 0.0, 0.001559, 0.001125, 0.0, 0.001277, 0.001125, 0.0, 0.001089, 0.00116, 0.0, 0.001089, 0.001234, 0.0, 0.001082, 0.001361, 0.0, 0.0009112, 0.001605, 0.0, 0.000648, 0.001681, 0.0, 0.0006421, 0.001689, 0.0, 0.0001688, 0.001689, 0.0, -0.0007543, 0.001689, 0.0])
for _p, _l, _r in zip(_sp.bezier_points, ['FREE', 'FREE', 'FREE', 'VECTOR', 'VECTOR', 'VECTOR', 'VECTOR', 'VECTOR', 'VECTOR', 'VECTOR', 'VECTOR', 'VECTOR', 'VECTOR', 'VECTOR', 'VECTOR', 'VECTOR', 'VECTOR', 'VECTOR', 'VECTOR', 'FREE', 'FREE', 'VECTOR', 'VECTOR', 'VECTOR'], ['FREE', 'FREE', 'FREE', 'VECTOR', 'VECTOR', 'VECTOR', 'VECTOR', 'VECTOR', 'VECTOR', 'VECTOR', 'VECTOR', 'VECTOR', 'VECTOR', 'VECTOR', 'VECTOR', 'VECTOR', 'VECTOR', 'VECTOR', 'FREE', 'FREE', 'FREE', 'VECTOR', 'VECTOR', 'VECTOR']): _p.handle_left_type = _l; _p.handle_right_type = _r
_sp.use_cyclic_u = True
_sp = cu_path3737_001.splines.new('BEZIER'); _sp.bezier_points.add(11)
_sp.bezier_points.foreach_set('co', [-0.0006044, 0.001125, 0.0, 0.0005245, 0.001125, 0.0, 0.0005245, 0.0008429, 0.0, 0.0005245, 0.0005607, 0.0, 0.0008067, 0.0005607, 0.0, 0.001089, 0.0005607, 0.0, 0.001089, -0.002261, 0.0, -0.001169, -0.002261, 0.0, -0.001169, 0.0005607, 0.0, -0.0008866, 0.0005607, 0.0, -0.0006044, 0.0005607, 0.0, -0.0006044, 0.0008429, 0.0])
_sp.bezier_points.foreach_set('handle_left', [-0.0006044, 0.001031, 0.0, 0.0001482, 0.001125, 0.0, 0.0005245, 0.0009369, 0.0, 0.0005245, 0.0006548, 0.0, 0.0007127, 0.0005607, 0.0, 0.0009949, 0.0005607, 0.0, 0.001089, -0.00132, 0.0, -0.0004163, -0.002261, 0.0, -0.001169, -0.0003799, 0.0, -0.0009807, 0.0005607, 0.0, -0.0006985, 0.0005607, 0.0, -0.0006044, 0.0007488, 0.0])
_sp.bezier_points.foreach_set('handle_right', [-0.0002281, 0.001125, 0.0, 0.0005245, 0.001031, 0.0, 0.0005245, 0.0007488, 0.0, 0.0006186, 0.0005607, 0.0, 0.0009008, 0.0005607, 0.0, 0.001089, -0.0003799, 0.0, 0.0003363, -0.002261, 0.0, -0.001169, -0.00132, 0.0, -0.001075, 0.0005607, 0.0, -0.0007926, 0.0005607, 0.0, -0.0006044, 0.0006548, 0.0, -0.0006044, 0.0009369, 0.0])
for _p, _l, _r in zip(_sp.bezier_points, ['VECTOR', 'VECTOR', 'VECTOR', 'VECTOR', 'VECTOR', 'VECTOR', 'VECTOR', 'VECTOR', 'VECTOR', 'VECTOR', 'VECTOR', 'VECTOR'], ['VECTOR', 'VECTOR', 'VECTOR', 'VECTOR', 'VECTOR', 'VECTOR', 'VECTOR', 'VECTOR', 'VECTOR', 'VECTOR', 'VECTOR', 'VECTOR']): _p.handle_left_type = _l; _p.handle_right_type = _r
_sp.use_cyclic_u = True
_sp = cu_path3737_001.splines.new('BEZIER'); _sp.bezier_points.add(3)
_sp.bezier_points.foreach_set('co', [-0.0008866, -0.001414, 0.0, -0.0008866, -0.001979, 0.0, 0.0008068, -0.001979, 0.0, 0.0008068, -0.001414, 0.0])
_sp.bezier_points.foreach_set('handle_left', [-0.0003221, -0.001414, 0.0, -0.0008866, -0.001791, 0.0, 0.0002423, -0.001979, 0.0, 0.0008068, -0.001603, 0.0])
_sp.bezier_points.foreach_set('handle_right', [-0.0008866, -0.001603, 0.0, -0.0003221, -0.001979, 0.0, 0.0008068, -0.001791, 0.0, 0.0002423, -0.001414, 0.0])
for _p, _l, _r in zip(_sp.bezier_points, ['VECTOR', 'VECTOR', 'VECTOR', 'VECTOR'], ['VECTOR', 'VECTOR', 'VECTOR', 'VECTOR']): _p.handle_left_type = _l; _p.handle_right_type = _r
_sp.use_cyclic_u = True
_sp = cu_path3737_001.splines.new('BEZIER'); _sp.bezier_points.add(3)
_sp.bezier_points.foreach_set('co', [-0.0008866, -0.000568, 0.0, -0.0008866, -0.001132, 0.0, 0.0008068, -0.001132, 0.0, 0.0008068, -0.000568, 0.0])
_sp.bezier_points.foreach_set('handle_left', [-0.0003221, -0.000568, 0.0, -0.0008866, -0.0009442, 0.0, 0.0002423, -0.001132, 0.0, 0.0008068, -0.0007561, 0.0])
_sp.bezier_points.foreach_set('handle_right', [-0.0008866, -0.0007561, 0.0, -0.0003221, -0.001132, 0.0, 0.0008068, -0.0009442, 0.0, 0.0002423, -0.000568, 0.0])
for _p, _l, _r in zip(_sp.bezier_points, ['VECTOR', 'VECTOR', 'VECTOR', 'VECTOR'], ['VECTOR', 'VECTOR', 'VECTOR', 'VECTOR']): _p.handle_left_type = _l; _p.handle_right_type = _r
_sp.use_cyclic_u = True
cu_path3737_001.materials.append(mat_icon_normal_004)
cu_path3737_001.use_path_clamp = True
cu_path3737_001.bevel_resolution = 0
cu_path3737_001.fill_mode = 'BOTH'
cu_path6297_6_001 = bpy.data.curves.new('path6297-6.001', 'CURVE')
cu_path6297_6_001.dimensions = '2D'
_sp = cu_path6297_6_001.splines.new('BEZIER'); _sp.bezier_points.add(6)
_sp.bezier_points.foreach_set('co', [0.0001761, 5.821e-07, 0.0, -0.0001061, 0.0008471, 0.0, -0.0003883, 0.0008471, 0.0, -0.0003883, 5.821e-07, 0.0, -0.0003883, -0.0001052, 0.0, -0.0003883, -0.0008459, 0.0, -0.0001061, -0.0008459, 0.0])
_sp.bezier_points.foreach_set('handle_left', [0.0001761, -0.0003542, 0.0, 8.818e-05, 0.0006258, 0.0, -0.0002942, 0.0008471, 0.0, -0.0003883, 0.0002828, 0.0, -0.0003883, -6.996e-05, 0.0, -0.0003883, -0.000599, 0.0, -0.0002002, -0.0008459, 0.0])
_sp.bezier_points.foreach_set('handle_right', [0.0001761, 0.0003554, 0.0, -0.0001061, 0.0008471, 0.0, -0.0003883, 0.0005649, 0.0, -0.0003883, -3.469e-05, 0.0, -0.0003883, -0.0003521, 0.0, -0.0002942, -0.0008459, 0.0, 8.358e-05, -0.0006098, 0.0])
for _p, _l, _r in zip(_sp.bezier_points, ['FREE', 'FREE', 'VECTOR', 'VECTOR', 'VECTOR', 'VECTOR', 'VECTOR'], ['FREE', 'FREE', 'VECTOR', 'VECTOR', 'VECTOR', 'VECTOR', 'FREE']): _p.handle_left_type = _l; _p.handle_right_type = _r
_sp.use_cyclic_u = True
_sp = cu_path6297_6_001.splines.new('BEZIER'); _sp.bezier_points.add(7)
_sp.bezier_points.foreach_set('co', [0.001023, 5.821e-07, 0.0, 0.0004584, 0.001411, 0.0, 0.0001761, 0.001411, 0.0, 0.0001761, 0.0008471, 0.0, 0.0004584, 5.821e-07, 0.0, 0.0001761, -0.0008459, 0.0, 0.0001761, -0.00141, 0.0, 0.0004584, -0.00141, 0.0])
_sp.bezier_points.foreach_set('handle_left', [0.001023, -0.0005995, 0.0, 0.0008143, 0.001135, 0.0, 0.0002702, 0.001411, 0.0, 0.0001761, 0.001035, 0.0, 0.0004584, 0.0003508, 0.0, 0.0003473, -0.0006257, 0.0, 0.0001761, -0.001222, 0.0, 0.0003643, -0.00141, 0.0])
_sp.bezier_points.foreach_set('handle_right', [0.001023, 0.0006119, 0.0, 0.0004584, 0.001411, 0.0, 0.0001761, 0.001223, 0.0, 0.0003473, 0.0006245, 0.0, 0.0004584, -0.0003496, 0.0, 0.0001761, -0.0008459, 0.0, 0.0002702, -0.00141, 0.0, 0.0008035, -0.00113, 0.0])
for _p, _l, _r in zip(_sp.bezier_points, ['FREE', 'FREE', 'VECTOR', 'VECTOR', 'FREE', 'FREE', 'VECTOR', 'VECTOR'], ['FREE', 'FREE', 'VECTOR', 'FREE', 'FREE', 'FREE', 'VECTOR', 'FREE']): _p.handle_left_type = _l; _p.handle_right_type = _r
_sp.use_cyclic_u = True
_sp = cu_path6297_6_001.splines.new('BEZIER'); _sp.bezier_points.add(7)
_sp.bezier_points.foreach_set('co', [0.00187, 5.821e-07, 0.0, 0.00114, 0.001976, 0.0, 0.0007406, 0.001976, 0.0, 0.0007406, 0.001558, 0.0, 0.001305, 5.821e-07, 0.0, 0.0007406, -0.001557, 0.0, 0.0007406, -0.001975, 0.0, 0.00113, -0.001975, 0.0])
_sp.bezier_points.foreach_set('handle_left', [0.00187, -0.0007935, 0.0, 0.001587, 0.00146, 0.0, 0.0008737, 0.001976, 0.0, 0.0007406, 0.001697, 0.0, 0.001305, 0.0006495, 0.0, 0.001085, -0.001128, 0.0, 0.0007406, -0.001835, 0.0, 0.001, -0.001975, 0.0])
_sp.bezier_points.foreach_set('handle_right', [0.00187, 0.0007947, 0.0, 0.00114, 0.001976, 0.0, 0.0007406, 0.001836, 0.0, 0.001098, 0.001129, 0.0, 0.001305, -0.0006484, 0.0, 0.0007406, -0.001557, 0.0, 0.0008705, -0.001975, 0.0, 0.001544, -0.001512, 0.0])
for _p, _l, _r in zip(_sp.bezier_points, ['FREE', 'FREE', 'VECTOR', 'VECTOR', 'FREE', 'FREE', 'VECTOR', 'VECTOR'], ['FREE', 'FREE', 'VECTOR', 'FREE', 'FREE', 'FREE', 'VECTOR', 'FREE']): _p.handle_left_type = _l; _p.handle_right_type = _r
_sp.use_cyclic_u = True
_sp = cu_path6297_6_001.splines.new('BEZIER'); _sp.bezier_points.add(7)
_sp.bezier_points.foreach_set('co', [-0.002364, 0.0008471, 0.0, -0.001663, 0.0008471, 0.0, -0.0008249, 0.001694, 0.0, -0.0006705, 0.001689, 0.0, -0.0006705, -0.001697, 0.0, -0.0008047, -0.001697, 0.0, -0.001663, -0.0008459, 0.0, -0.002364, -0.0008459, 0.0])
_sp.bezier_points.foreach_set('handle_left', [-0.002364, 0.0002828, 0.0, -0.001896, 0.0008471, 0.0, -0.001104, 0.001411, 0.0, -0.000722, 0.001691, 0.0, -0.0006705, -0.0005681, 0.0, -0.00076, -0.001697, 0.0, -0.001377, -0.00113, 0.0, -0.00213, -0.0008459, 0.0])
_sp.bezier_points.foreach_set('handle_right', [-0.00213, 0.0008471, 0.0, -0.001383, 0.001129, 0.0, -0.0007734, 0.001692, 0.0, -0.0006705, 0.0005606, 0.0, -0.0007153, -0.001697, 0.0, -0.001091, -0.001413, 0.0, -0.001896, -0.0008459, 0.0, -0.002364, -0.0002815, 0.0])
for _p, _l, _r in zip(_sp.bezier_points, ['VECTOR', 'VECTOR', 'VECTOR', 'VECTOR', 'VECTOR', 'VECTOR', 'VECTOR', 'VECTOR'], ['VECTOR', 'VECTOR', 'VECTOR', 'VECTOR', 'VECTOR', 'VECTOR', 'VECTOR', 'VECTOR']): _p.handle_left_type = _l; _p.handle_right_type = _r
_sp.use_cyclic_u = True
cu_path6297_6_001.materials.append(mat_icon_normal_004)
cu_path6297_6_001.use_path_clamp = True
cu_path6297_6_001.bevel_resolution = 0
cu_path6297_6_001.fill_mode = 'BOTH'
txt_text_032 = bpy.data.curves.new('Text.032', 'FONT')
txt_text_032.dimensions = '2D'
txt_text_032.body = 'Oldrichov'
txt_text_032.materials.append(mat_white_004)
txt_text_032.use_path_clamp = True
txt_text_032.bevel_resolution = 0
txt_text_032.align_x = 'CENTER'
txt_text_032.offset_x = -0.02585
txt_text_032.offset_y = -0.1606
txt_text_033 = bpy.data.curves.new('Text.033', 'FONT')
txt_text_033.dimensions = '2D'
txt_text_033.body = 'Build Crash Repat'
txt_text_033.materials.append(mat_white_004)
txt_text_033.use_path_clamp = True
txt_text_033.bevel_resolution = 0
txt_text_033.align_x = 'CENTER'
txt_text_033.offset_x = -0.02585
txt_text_033.offset_y = -0.1606
txt_text_034 = bpy.data.curves.new('Text.034', 'FONT')
txt_text_034.dimensions = '2D'
txt_text_034.body = 'GOPR1630'
txt_text_034.materials.append(mat_white_004)
txt_text_034.use_path_clamp = True
txt_text_034.bevel_resolution = 0
txt_text_034.align_x = 'CENTER'
txt_text_034.offset_x = -0.02585
txt_text_034.offset_y = -0.1606
txt_text_035 = bpy.data.curves.new('Text.035', 'FONT')
txt_text_035.dimensions = '2D'
txt_text_035.body = 'Ruzodol Crash'
txt_text_035.materials.append(mat_white_004)
txt_text_035.use_path_clamp = True
txt_text_035.bevel_resolution = 0
txt_text_035.align_x = 'CENTER'
txt_text_035.offset_x = -0.02585
txt_text_035.offset_y = -0.1606
txt_text_036 = bpy.data.curves.new('Text.036', 'FONT')
txt_text_036.dimensions = '2D'
txt_text_036.body = 'GOPR1631'
txt_text_036.materials.append(mat_white_004)
txt_text_036.use_path_clamp = True
txt_text_036.bevel_resolution = 0
txt_text_036.align_x = 'CENTER'
txt_text_036.offset_x = -0.02585
txt_text_036.offset_y = -0.1606
txt_text_037 = bpy.data.curves.new('Text.037', 'FONT')
txt_text_037.dimensions = '2D'
txt_text_037.body = 'FPV Modrany 2'
txt_text_037.materials.append(mat_white_004)
txt_text_037.use_path_clamp = True
txt_text_037.bevel_resolution = 0
txt_text_037.align_x = 'CENTER'
txt_text_037.offset_x = -0.02585
txt_text_037.offset_y = -0.1606
txt_text_038 = bpy.data.curves.new('Text.038', 'FONT')
txt_text_038.dimensions = '2D'
txt_text_038.body = 'FPV Modrany 1'
txt_text_038.materials.append(mat_white_004)
txt_text_038.use_path_clamp = True
txt_text_038.bevel_resolution = 0
txt_text_038.align_x = 'CENTER'
txt_text_038.offset_x = -0.02585
txt_text_038.offset_y = -0.1606
txt_text_039 = bpy.data.curves.new('Text.039', 'FONT')
txt_text_039.dimensions = '2D'
txt_text_039.body = 'Drone Racing Bohmia'
txt_text_039.materials.append(mat_white_004)
txt_text_039.use_path_clamp = True
txt_text_039.bevel_resolution = 0
txt_text_039.align_x = 'CENTER'
txt_text_040 = bpy.data.curves.new('Text.040', 'FONT')
txt_text_040.dimensions = '2D'
txt_text_040.body = 'Boscam 350mW'
txt_text_040.materials.append(mat_white_004)
txt_text_040.use_path_clamp = True
txt_text_040.bevel_resolution = 0
txt_text_040.align_x = 'CENTER'
txt_text_040.offset_x = -0.02585
txt_text_040.offset_y = -0.1606
txt_text_041 = bpy.data.curves.new('Text.041', 'FONT')
txt_text_041.dimensions = '2D'
txt_text_041.body = '4K'
txt_text_041.materials.append(mat_white_004)
txt_text_041.use_path_clamp = True
txt_text_041.bevel_resolution = 0
txt_text_041.align_x = 'CENTER'
txt_text_041.offset_x = -0.02585
txt_text_041.offset_y = -0.1606
txt_text_042 = bpy.data.curves.new('Text.042', 'FONT')
txt_text_042.dimensions = '2D'
txt_text_042.body = 'Ropik'
txt_text_042.materials.append(mat_white_004)
txt_text_042.use_path_clamp = True
txt_text_042.bevel_resolution = 0
txt_text_042.align_x = 'CENTER'
txt_text_042.offset_x = -0.02585
txt_text_042.offset_y = -0.1606
txt_text_043 = bpy.data.curves.new('Text.043', 'FONT')
txt_text_043.dimensions = '2D'
txt_text_043.body = "Ant's like WTH was \nthat?"
txt_text_043.materials.append(mat_white_004)
txt_text_043.use_path_clamp = True
txt_text_043.bevel_resolution = 0
txt_text_043.align_x = 'CENTER'
cu_path10839_9_001 = bpy.data.curves.new('path10839-9.001', 'CURVE')
cu_path10839_9_001.dimensions = '2D'
_sp = cu_path10839_9_001.splines.new('BEZIER'); _sp.bezier_points.add(24)
_sp.bezier_points.foreach_set('co', [-0.001097, 0.001086, 0.0, -0.0008145, 0.001086, 0.0, -0.0008057, 0.001086, 0.0, -0.0006117, 0.0009978, 0.0, 3.214e-05, 0.0003541, 0.0, 0.0006848, 0.0009978, 0.0, 0.0008788, 0.001086, 0.0, 0.001161, 0.001086, 0.0, 0.001161, 0.0008038, 0.0, 0.00109, 0.0005922, 0.0, 0.0004467, -5.154e-05, 0.0, 0.001082, -0.0006864, 0.0, 0.001161, -0.0008892, 0.0, 0.001161, -0.001171, 0.0, 0.0008788, -0.001171, 0.0, 0.000676, -0.001092, 0.0, 3.214e-05, -0.0004483, 0.0, -0.0006117, -0.001092, 0.0, -0.0008145, -0.001171, 0.0, -0.001097, -0.001171, 0.0, -0.001097, -0.0008892, 0.0, -0.001017, -0.0006864, 0.0, -0.0003736, -5.154e-05, 0.0, -0.001017, 0.0005922, 0.0, -0.001097, 0.0008038, 0.0])
_sp.bezier_points.foreach_set('handle_left', [-0.001097, 0.0009919, 0.0, -0.0009086, 0.001086, 0.0, -0.0008087, 0.001086, 0.0, -0.0006618, 0.00105, 0.0, -0.0001825, 0.0005686, 0.0, 0.0004672, 0.0007832, 0.0, 0.0008109, 0.001084, 0.0, 0.001067, 0.001086, 0.0, 0.001161, 0.0008978, 0.0, 0.001151, 0.0006484, 0.0, 0.0006613, 0.000163, 0.0, 0.00087, -0.0004748, 0.0, 0.001161, -0.0008144, 0.0, 0.001161, -0.001077, 0.0, 0.0009729, -0.001171, 0.0, 0.0007291, -0.001145, 0.0, 0.0002467, -0.0006629, 0.0, -0.0003971, -0.0008775, 0.0, -0.0007397, -0.001171, 0.0, -0.001003, -0.001171, 0.0, -0.001097, -0.0009833, 0.0, -0.001071, -0.0007395, 0.0, -0.0005882, -0.0002632, 0.0, -0.0008028, 0.0003776, 0.0, -0.001103, 0.0007246, 0.0])
_sp.bezier_points.foreach_set('handle_right', [-0.001003, 0.001086, 0.0, -0.0008116, 0.001086, 0.0, -0.0007338, 0.001083, 0.0, -0.0006117, 0.0009978, 0.0, 0.0002497, 0.0005686, 0.0, 0.0007598, 0.001063, 0.0, 0.0008788, 0.001086, 0.0, 0.001161, 0.0009919, 0.0, 0.001161, 0.0007229, 0.0, 0.00109, 0.0005922, 0.0, 0.0006583, -0.0002632, 0.0, 0.001135, -0.0007395, 0.0, 0.001161, -0.0008892, 0.0, 0.001067, -0.001171, 0.0, 0.0008039, -0.001171, 0.0, 0.000676, -0.001092, 0.0, -0.0001825, -0.0006629, 0.0, -0.0006648, -0.001145, 0.0, -0.0008145, -0.001171, 0.0, -0.001097, -0.001077, 0.0, -0.001097, -0.0008144, 0.0, -0.001017, -0.0006864, 0.0, -0.0005882, 0.000163, 0.0, -0.001077, 0.0006471, 0.0, -0.001097, 0.0008038, 0.0])
for _p, _l, _r in zip(_sp.bezier_points, ['VECTOR', 'VECTOR', 'FREE', 'FREE', 'VECTOR', 'VECTOR', 'FREE', 'VECTOR', 'VECTOR', 'FREE', 'VECTOR', 'VECTOR', 'FREE', 'VECTOR', 'VECTOR', 'FREE', 'VECTOR', 'VECTOR', 'FREE', 'VECTOR', 'VECTOR', 'FREE', 'VECTOR', 'VECTOR', 'FREE'], ['VECTOR', 'FREE', 'FREE', 'FREE', 'VECTOR', 'FREE', 'FREE', 'VECTOR', 'FREE', 'FREE', 'VECTOR', 'FREE', 'FREE', 'VECTOR', 'FREE', 'FREE', 'VECTOR', 'FREE', 'FREE', 'VECTOR', 'FREE', 'FREE', 'VECTOR', 'FREE', 'FREE']): _p.handle_left_type = _l; _p.handle_right_type = _r
_sp.use_cyclic_u = True
cu_path10839_9_001.materials.append(mat_icon_normal_004)
cu_path10839_9_001.use_path_clamp = True
cu_path10839_9_001.bevel_resolution = 0
cu_path10839_9_001.fill_mode = 'BOTH'
cu_path27941_002 = bpy.data.curves.new('path27941.002', 'CURVE')
cu_path27941_002.dimensions = '2D'
_sp = cu_path27941_002.splines.new('BEZIER'); _sp.bezier_points.add(3)
_sp.bezier_points.foreach_set('co', [-0.0008699, 0.00241, 0.0, -0.002425, 0.000857, 0.0, -0.0008699, -0.0006962, 0.0, 0.0006853, 0.000857, 0.0])
_sp.bezier_points.foreach_set('handle_left', [-1.512e-05, 0.00241, 0.0, -0.002425, 0.001711, 0.0, -0.001725, -0.0006962, 0.0, 0.0006853, 3.29e-06, 0.0])
_sp.bezier_points.foreach_set('handle_right', [-0.001725, 0.00241, 0.0, -0.002425, 3.29e-06, 0.0, -1.512e-05, -0.0006962, 0.0, 0.0006853, 0.001711, 0.0])
_sp.use_cyclic_u = True
_sp = cu_path27941_002.splines.new('BEZIER'); _sp.bezier_points.add(3)
_sp.bezier_points.foreach_set('co', [-0.0008699, 0.001843, 0.0, 0.0001177, 0.000857, 0.0, -0.0008699, -0.0001294, 0.0, -0.001858, 0.000857, 0.0])
_sp.bezier_points.foreach_set('handle_left', [-0.00142, 0.001843, 0.0, 0.0001177, 0.001406, 0.0, -0.0003203, -0.0001294, 0.0, -0.001858, 0.0003081, 0.0])
_sp.bezier_points.foreach_set('handle_right', [-0.0003203, 0.001843, 0.0, 0.0001177, 0.0003081, 0.0, -0.00142, -0.0001294, 0.0, -0.001858, 0.001406, 0.0])
_sp.use_cyclic_u = True
cu_path27941_002.materials.append(mat_icon_normal_004)
cu_path27941_002.use_path_clamp = True
cu_path27941_002.bevel_resolution = 0
cu_path27941_002.fill_mode = 'BOTH'
cu_path27941_003 = bpy.data.curves.new('path27941.003', 'CURVE')
cu_path27941_003.dimensions = '2D'
_sp = cu_path27941_003.splines.new('BEZIER'); _sp.bezier_points.add(10)
_sp.bezier_points.foreach_set('co', [0.0002007, 0.0001441, 0.0, 0.0003186, 7.218e-05, 0.0, 0.001447, -0.001056, 0.0, 0.001533, -0.001256, 0.0, 0.001452, -0.001458, 0.0, 0.001252, -0.001543, 0.0, 0.001051, -0.001462, 0.0, -7.832e-05, -0.0003334, 0.0, -0.000168, -0.0001504, 0.0, -0.0001111, 4.522e-05, 0.0, 6.279e-05, 0.0001515, 0.0])
_sp.bezier_points.foreach_set('handle_left', [0.000156, 0.000158, 0.0, 0.0002858, 0.0001055, 0.0, 0.001447, -0.001056, 0.0, 0.001532, -0.001181, 0.0, 0.001505, -0.001404, 0.0, 0.001327, -0.001542, 0.0, 0.001104, -0.001515, 0.0, -7.832e-05, -0.0003334, 0.0, -0.000162, -0.0002205, 0.0, -0.0001538, -1.064e-05, 0.0, -6.393e-06, 0.000139, 0.0])
_sp.bezier_points.foreach_set('handle_right', [0.0002453, 0.0001303, 0.0, 0.0006949, -0.000304, 0.0, 0.001501, -0.001109, 0.0, 0.001534, -0.001331, 0.0, 0.001399, -0.001512, 0.0, 0.001177, -0.001544, 0.0, 0.0006743, -0.001086, 0.0, -0.00013, -0.0002857, 0.0, -0.0001741, -8.041e-05, 0.0, -6.84e-05, 0.0001011, 0.0, 0.0001087, 0.0001605, 0.0])
for _p, _l, _r in zip(_sp.bezier_points, ['FREE', 'FREE', 'FREE', 'FREE', 'FREE', 'FREE', 'FREE', 'FREE', 'FREE', 'FREE', 'FREE'], ['FREE', 'VECTOR', 'FREE', 'FREE', 'FREE', 'FREE', 'VECTOR', 'FREE', 'FREE', 'FREE', 'FREE']): _p.handle_left_type = _l; _p.handle_right_type = _r
_sp.use_cyclic_u = True
cu_path27941_003.materials.append(mat_icon_normal_004)
cu_path27941_003.use_path_clamp = True
cu_path27941_003.bevel_resolution = 0
cu_path27941_003.fill_mode = 'BOTH'
txt_text_044 = bpy.data.curves.new('Text.044', 'FONT')
txt_text_044.dimensions = '2D'
txt_text_044.body = 'Videos'
txt_text_044.materials.append(mat_white_004)
txt_text_044.use_path_clamp = True
txt_text_044.bevel_resolution = 0
txt_text_044.align_x = 'CENTER'
txt_text_045 = bpy.data.curves.new('Text.045', 'FONT')
txt_text_045.dimensions = '2D'
txt_text_045.body = 'Channels'
txt_text_045.materials.append(mat_white_004)
txt_text_045.use_path_clamp = True
txt_text_045.bevel_resolution = 0
txt_text_045.align_x = 'CENTER'
cu_path3850_001 = bpy.data.curves.new('path3850.001', 'CURVE')
cu_path3850_001.dimensions = '2D'
_sp = cu_path3850_001.splines.new('BEZIER'); _sp.bezier_points.add(3)
_sp.bezier_points.foreach_set('co', [3.765e-05, 0.002472, 0.0, -0.00222, 0.0002142, 0.0, 3.765e-05, -0.002043, 0.0, 0.002295, 0.0002142, 0.0])
_sp.bezier_points.foreach_set('handle_left', [0.001285, 0.002472, 0.0, -0.00222, 0.001461, 0.0, -0.001209, -0.002043, 0.0, 0.002295, -0.001033, 0.0])
_sp.bezier_points.foreach_set('handle_right', [-0.001209, 0.002472, 0.0, -0.00222, -0.001033, 0.0, 0.001285, -0.002043, 0.0, 0.002295, 0.001461, 0.0])
_sp.use_cyclic_u = True
_sp = cu_path3850_001.splines.new('BEZIER'); _sp.bezier_points.add(3)
_sp.bezier_points.foreach_set('co', [3.765e-05, 0.001923, 0.0, 0.0006106, 0.00135, 0.0, 3.765e-05, 0.0007776, 0.0, -0.0005353, 0.00135, 0.0])
_sp.bezier_points.foreach_set('handle_left', [-0.0002788, 0.001923, 0.0, 0.0006106, 0.001667, 0.0, 0.0003541, 0.0007776, 0.0, -0.0005353, 0.001034, 0.0])
_sp.bezier_points.foreach_set('handle_right', [0.0003541, 0.001923, 0.0, 0.0006106, 0.001034, 0.0, -0.0002788, 0.0007776, 0.0, -0.0005353, 0.001667, 0.0])
_sp.use_cyclic_u = True
_sp = cu_path3850_001.splines.new('BEZIER'); _sp.bezier_points.add(22)
_sp.bezier_points.foreach_set('co', [-0.001316, 0.0007606, 0.0, 0.001399, 0.0007574, 0.0, 0.00152, 0.0006378, 0.0, 0.00152, 0.0005789, 0.0, 0.001454, 0.0004976, 0.0, 0.0006112, 0.0003345, 0.0, 0.0006112, -0.0002611, 0.0, 0.0009936, -0.001363, 0.0, 0.0009488, -0.001445, 0.0, 0.0008003, -0.001447, 0.0, 0.000702, -0.001387, 0.0, 0.0001173, -0.0003732, 0.0, -8.723e-06, -0.0003734, 0.0, -0.0006209, -0.001385, 0.0, -0.0007212, -0.001448, 0.0, -0.0008822, -0.001446, 0.0, -0.0009275, -0.001386, 0.0, -0.0005359, -0.000261, 0.0, -0.0005359, 0.0003347, 0.0, -0.001352, 0.0004912, 0.0, -0.001445, 0.0005743, 0.0, -0.001445, 0.0006357, 0.0, -0.001316, 0.0007608, 0.0])
_sp.bezier_points.foreach_set('handle_left', [-0.001316, 0.0007606, 0.0, 0.0004936, 0.000765, 0.0, 0.00152, 0.0007597, 0.0, 0.00152, 0.0005985, 0.0, 0.001454, 0.0004976, 0.0, 0.0008921, 0.0003889, 0.0, 0.0006112, -6.258e-05, 0.0, 0.0008661, -0.000996, 0.0, 0.0009488, -0.001445, 0.0, 0.0008498, -0.001446, 0.0, 0.000702, -0.001387, 0.0, 0.0003122, -0.000711, 0.0, 5.065e-05, -0.0002491, 0.0, -0.0004168, -0.001048, 0.0, -0.0007212, -0.001448, 0.0, -0.0008285, -0.001446, 0.0, -0.000941, -0.001444, 0.0, -0.0006664, -0.0006361, 0.0, -0.0005359, 0.0001361, 0.0, -0.00108, 0.000439, 0.0, -0.001445, 0.0005743, 0.0, -0.001445, 0.0006152, 0.0, -0.001448, 0.0007608, 0.0])
_sp.bezier_points.foreach_set('handle_right', [-0.0004113, 0.0007736, 0.0, 0.001399, 0.0007574, 0.0, 0.00152, 0.0006378, 0.0, 0.00152, 0.0005152, 0.0, 0.001454, 0.0004976, 0.0, 0.0006112, 0.000136, 0.0, 0.0007387, -0.0006286, 0.0, 0.001032, -0.001427, 0.0, 0.0009488, -0.001445, 0.0, 0.0007288, -0.001447, 0.0, 0.000702, -0.001387, 0.0, 5.457e-05, -0.0002309, 0.0, -8.723e-06, -0.0003734, 0.0, -0.0006413, -0.001447, 0.0, -0.0007212, -0.001448, 0.0, -0.0008822, -0.001446, 0.0, -0.0009275, -0.001386, 0.0, -0.0005359, -6.242e-05, 0.0, -0.000808, 0.0003868, 0.0, -0.001418, 0.0005134, 0.0, -0.001445, 0.0005743, 0.0, -0.001445, 0.0006357, 0.0, -0.001316, 0.0007608, 0.0])
for _p, _l, _r in zip(_sp.bezier_points, ['FREE', 'FREE', 'FREE', 'VECTOR', 'FREE', 'VECTOR', 'VECTOR', 'VECTOR', 'FREE', 'VECTOR', 'FREE', 'VECTOR', 'FREE', 'VECTOR', 'FREE', 'VECTOR', 'FREE', 'VECTOR', 'VECTOR', 'VECTOR', 'FREE', 'VECTOR', 'FREE'], ['FREE', 'FREE', 'FREE', 'FREE', 'FREE', 'VECTOR', 'VECTOR', 'FREE', 'FREE', 'FREE', 'FREE', 'FREE', 'FREE', 'FREE', 'FREE', 'FREE', 'FREE', 'VECTOR', 'VECTOR', 'FREE', 'FREE', 'FREE', 'FREE']): _p.handle_left_type = _l; _p.handle_right_type = _r
_sp.use_cyclic_u = True
cu_path3850_001.materials.append(mat_icon_normal_004)
cu_path3850_001.use_path_clamp = True
cu_path3850_001.bevel_resolution = 0
cu_path3850_001.fill_mode = 'BOTH'
txt_text_046 = bpy.data.curves.new('Text.046', 'FONT')
txt_text_046.dimensions = '2D'
txt_text_046.body = 'en'
txt_text_046.materials.append(mat_white_004)
txt_text_046.use_path_clamp = True
txt_text_046.bevel_resolution = 0
txt_text_046.align_x = 'RIGHT'
txt_text_047 = bpy.data.curves.new('Text.047', 'FONT')
txt_text_047.dimensions = '2D'
txt_text_047.body = 'Mon 20:00'
txt_text_047.materials.append(mat_white_004)
txt_text_047.use_path_clamp = True
txt_text_047.bevel_resolution = 0
txt_text_047.align_x = 'CENTER'
txt_text_048 = bpy.data.curves.new('Text.048', 'FONT')
txt_text_048.dimensions = '2D'
txt_text_048.body = 'Activities'
txt_text_048.materials.append(mat_white_004)
txt_text_048.use_path_clamp = True
txt_text_048.bevel_resolution = 0
txt_text_049 = bpy.data.curves.new('Text.049', 'FONT')
txt_text_049.dimensions = '2D'
txt_text_049.body = 'Videos'
txt_text_049.materials.append(mat_white_004)
txt_text_049.use_path_clamp = True
txt_text_049.bevel_resolution = 0

# ---- objects
ob_pointer = bpy.data.objects.new('pointer', me_plane_066)
ob_curve_000 = bpy.data.objects.new('Curve.000', cu_rect5523_001)
ob_plane_014 = bpy.data.objects.new('Plane.014', me_plane_037)
ob_curve_008 = bpy.data.objects.new('Curve.008', cu_path3869_2_001)
ob_curve_009 = bpy.data.objects.new('Curve.009', cu_path3737_001)
ob_curve_010 = bpy.data.objects.new('Curve.010', cu_path6297_6_001)
ob_plane_018 = bpy.data.objects.new('Plane.018', me_plane_038)
ob_plane_022 = bpy.data.objects.new('Plane.022', me_plane_039)
ob_plane_026 = bpy.data.objects.new('Plane.026', me_plane_040)
ob_plane_030 = bpy.data.objects.new('Plane.030', me_plane_041)
ob_text_018 = bpy.data.objects.new('Text.018', txt_text_032)
ob_plane_034 = bpy.data.objects.new('Plane.034', me_plane_042)
ob_text_019 = bpy.data.objects.new('Text.019', txt_text_033)
ob_plane_035 = bpy.data.objects.new('Plane.035', me_plane_043)
ob_plane_036 = bpy.data.objects.new('Plane.036', me_plane_044)
ob_text_020 = bpy.data.objects.new('Text.020', txt_text_034)
ob_plane_037 = bpy.data.objects.new('Plane.037', me_plane_045)
ob_text_021 = bpy.data.objects.new('Text.021', txt_text_035)
ob_plane_038 = bpy.data.objects.new('Plane.038', me_plane_046)
ob_plane_039 = bpy.data.objects.new('Plane.039', me_plane_047)
ob_text_022 = bpy.data.objects.new('Text.022', txt_text_036)
ob_plane_040 = bpy.data.objects.new('Plane.040', me_plane_048)
ob_plane_041 = bpy.data.objects.new('Plane.041', me_plane_049)
ob_text_023 = bpy.data.objects.new('Text.023', txt_text_037)
ob_plane_042 = bpy.data.objects.new('Plane.042', me_plane_050)
ob_plane_043 = bpy.data.objects.new('Plane.043', me_plane_051)
ob_text_024 = bpy.data.objects.new('Text.024', txt_text_038)
ob_plane_044 = bpy.data.objects.new('Plane.044', me_plane_052)
ob_plane_045 = bpy.data.objects.new('Plane.045', me_plane_053)
ob_text_025 = bpy.data.objects.new('Text.025', txt_text_039)
ob_plane_046 = bpy.data.objects.new('Plane.046', me_plane_054)
ob_text_026 = bpy.data.objects.new('Text.026', txt_text_040)
ob_plane_047 = bpy.data.objects.new('Plane.047', me_plane_055)
ob_text_027 = bpy.data.objects.new('Text.027', txt_text_041)
ob_plane_048 = bpy.data.objects.new('Plane.048', me_plane_056)
ob_text_028 = bpy.data.objects.new('Text.028', txt_text_042)
ob_plane_049 = bpy.data.objects.new('Plane.049', me_plane_057)
ob_text_029 = bpy.data.objects.new('Text.029', txt_text_043)
ob_plane_050 = bpy.data.objects.new('Plane.050', me_plane_058)
ob_curve_011 = bpy.data.objects.new('Curve.011', cu_path10839_9_001)
ob_plane_051 = bpy.data.objects.new('Plane.051', me_plane_059)
ob_curve_012 = bpy.data.objects.new('Curve.012', cu_path27941_002)
ob_curve_013 = bpy.data.objects.new('Curve.013', cu_path27941_003)
ob_text_030 = bpy.data.objects.new('Text.030', txt_text_044)
ob_text_031 = bpy.data.objects.new('Text.031', txt_text_045)
ob_plane_052 = bpy.data.objects.new('Plane.052', me_plane_060)
ob_plane_053 = bpy.data.objects.new('Plane.053', me_plane_061)
ob_curve_014 = bpy.data.objects.new('Curve.014', cu_path3850_001)
ob_plane_054 = bpy.data.objects.new('Plane.054', me_plane_062)
ob_text_032 = bpy.data.objects.new('Text.032', txt_text_046)
ob_plane_055 = bpy.data.objects.new('Plane.055', me_plane_063)
ob_text_033 = bpy.data.objects.new('Text.033', txt_text_047)
ob_text_034 = bpy.data.objects.new('Text.034', txt_text_048)
ob_text_035 = bpy.data.objects.new('Text.035', txt_text_049)
ob_adwaita_day_001 = bpy.data.objects.new('adwaita-day.001', me_plane_065)
ob_camera_001 = bpy.data.objects.new('Camera.001', cam_camera_001)
ob_plane_010 = bpy.data.objects.new('Plane.010', me_plane_036)

# ---- transforms, parenting, visibility, modifiers, constraints
ob_pointer.location = (-1.342, -1.566, 0.1124)
ob_pointer.scale = (0.1732, 0.1732, 0.1732)
ob_pointer.lineart.crease_threshold = 0.0
ob_curve_000.location = (-2.754, 1.99, 0.08952)
ob_curve_000.scale = (22.12, 22.12, 22.12)
ob_curve_000.lineart.crease_threshold = 0.0
ob_plane_014.location = (0.00584, 1.996, 0.07456)
ob_plane_014.scale = (3.374, 0.07846, 1.0)
ob_plane_014.lineart.crease_threshold = 0.0
_m = ob_plane_014.modifiers.new('Mirror', 'MIRROR')
_m.use_clip = True
_m = ob_plane_014.modifiers.new('Subsurf', 'SUBSURF')
_m.uv_smooth = 'PRESERVE_CORNERS'
_m.quality = 2
_m.levels = 2
_m.show_only_control_edges = False
ob_curve_008.parent = ob_plane_014
ob_curve_008.matrix_parent_inverse = Matrix(((0.2964, 0.0, 0.0, -0.001731), (0.0, 12.74, 0.0, -25.44), (0.0, 0.0, 1.0, -0.07456), (0.0, 0.0, 0.0, 1.0)))
ob_curve_008.location = (3.172, 2.001, 0.1128)
ob_curve_008.scale = (19.0, 19.0, 19.0)
ob_curve_008.lineart.crease_threshold = 0.0
ob_curve_009.parent = ob_curve_008
ob_curve_009.matrix_parent_inverse = Matrix(((0.05262, 0.0, 0.0, -0.1669), (0.0, 0.05262, 0.0, -0.1049), (0.0, 0.0, 0.05262, -0.005936), (0.0, 0.0, 0.0, 1.0)))
ob_curve_009.location = (2.936, 1.989, 0.1126)
ob_curve_009.scale = (19.68, 19.68, 19.68)
ob_curve_009.lineart.crease_threshold = 0.0
ob_curve_010.parent = ob_curve_008
ob_curve_010.matrix_parent_inverse = Matrix(((0.05262, 0.0, 0.0, -0.1669), (0.0, 0.05262, 0.0, -0.1049), (0.0, 0.0, 0.05262, -0.005936), (0.0, 0.0, 0.0, 1.0)))
ob_curve_010.location = (3.065, 1.979, 0.1124)
ob_curve_010.scale = (21.12, 21.12, 21.12)
ob_curve_010.lineart.crease_threshold = 0.0
ob_plane_018.parent = ob_curve_008
ob_plane_018.matrix_parent_inverse = Matrix(((0.05262, 0.0, 0.0, -0.1669), (0.0, 0.05262, 0.0, -0.1049), (0.0, 0.0, 0.05262, -0.005936), (0.0, 0.0, 0.0, 1.0)))
ob_plane_018.location = (3.281, 1.981, 0.1125)
ob_plane_018.rotation_euler = (1.637e-09, -6.78e-10, -0.7854)
ob_plane_018.scale = (0.01678, 0.01678, 0.01678)
ob_plane_018.lineart.crease_threshold = 0.0
ob_plane_022.parent = ob_plane_014
ob_plane_022.matrix_parent_inverse = Matrix(((0.2964, 0.0, 0.0, -0.001731), (0.0, 12.74, 0.0, -25.44), (0.0, 0.0, 1.0, -0.07456), (0.0, 0.0, 0.0, 1.0)))
ob_plane_022.location = (-0.001384, -0.2158, 0.02078)
ob_plane_022.scale = (3.419, 2.01, 0.0885)
ob_plane_022.lineart.crease_threshold = 0.0
ob_plane_022.material_slots[0].link = 'OBJECT'; ob_plane_022.material_slots[0].material = mat_backdrop_004
ob_plane_026.parent = ob_plane_022
ob_plane_026.matrix_parent_inverse = Matrix(((0.2925, 0.0, 0.0, 0.0004048), (0.0, 0.4975, 0.0, 0.1074), (0.0, 0.0, 11.3, -0.2349), (0.0, 0.0, 0.0, 1.0)))
ob_plane_026.location = (2.607, -1.436, 0.05454)
ob_plane_026.scale = (0.4768, 0.4768, 0.4768)
ob_plane_026.lineart.crease_threshold = 0.0
ob_plane_030.parent = ob_plane_022
ob_plane_030.matrix_parent_inverse = Matrix(((0.2925, 0.0, 0.0, 0.0004048), (0.0, 0.4975, 0.0, 0.1074), (0.0, 0.0, 11.3, -0.2349), (0.0, 0.0, 0.0, 1.0)))
ob_plane_030.location = (2.607, -0.1867, 0.05454)
ob_plane_030.scale = (0.4768, 0.4768, 0.4768)
ob_plane_030.lineart.crease_threshold = 0.0
ob_text_018.parent = ob_plane_030
ob_text_018.matrix_parent_inverse = Matrix(((2.097, 0.0, 0.0, -5.468), (0.0, 2.097, 0.0, 0.3916), (0.0, 0.0, 2.097, -0.1144), (0.0, 0.0, 0.0, 1.0)))
ob_text_018.location = (2.615, -0.7639, 0.1141)
ob_text_018.scale = (0.09283, 0.09283, 0.09283)
ob_text_018.lineart.crease_threshold = 0.0
ob_plane_034.parent = ob_plane_022
ob_plane_034.matrix_parent_inverse = Matrix(((0.2925, 0.0, 0.0, 0.0004048), (0.0, 0.4975, 0.0, 0.1074), (0.0, 0.0, 11.3, -0.2349), (0.0, 0.0, 0.0, 1.0)))
ob_plane_034.location = (2.607, 1.062, 0.05454)
ob_plane_034.scale = (0.4768, 0.4768, 0.4768)
ob_plane_034.lineart.crease_threshold = 0.0
ob_text_019.parent = ob_plane_034
ob_text_019.matrix_parent_inverse = Matrix(((2.097, 0.0, 0.0, -5.468), (0.0, 2.097, 0.0, -2.228), (0.0, 0.0, 2.097, -0.1144), (0.0, 0.0, 0.0, 1.0)))
ob_text_019.location = (2.615, 0.4816, 0.1141)
ob_text_019.scale = (0.09283, 0.09283, 0.09283)
ob_text_019.lineart.crease_threshold = 0.0
ob_plane_035.parent = ob_plane_022
ob_plane_035.matrix_parent_inverse = Matrix(((0.2925, 0.0, 0.0, 0.0004048), (0.0, 0.4975, 0.0, 0.1074), (0.0, 0.0, 11.3, -0.2349), (0.0, 0.0, 0.0, 1.0)))
ob_plane_035.location = (1.558, -1.436, 0.05454)
ob_plane_035.scale = (0.4768, 0.4768, 0.4768)
ob_plane_035.lineart.crease_threshold = 0.0
ob_plane_036.parent = ob_plane_022
ob_plane_036.matrix_parent_inverse = Matrix(((0.2925, 0.0, 0.0, 0.0004048), (0.0, 0.4975, 0.0, 0.1074), (0.0, 0.0, 11.3, -0.2349), (0.0, 0.0, 0.0, 1.0)))
ob_plane_036.location = (1.558, -0.1867, 0.05454)
ob_plane_036.scale = (0.4768, 0.4768, 0.4768)
ob_plane_036.lineart.crease_threshold = 0.0
ob_text_020.parent = ob_plane_036
ob_text_020.matrix_parent_inverse = Matrix(((2.097, 0.0, 0.0, -3.268), (0.0, 2.097, 0.0, 0.3916), (0.0, 0.0, 2.097, -0.1144), (0.0, 0.0, 0.0, 1.0)))
ob_text_020.location = (1.579, -0.7639, 0.1141)
ob_text_020.rotation_euler = (1.776e-09, 1.73e-10, 1.137e-07)
ob_text_020.scale = (0.09283, 0.09283, 0.09283)
ob_text_020.lineart.crease_threshold = 0.0
ob_plane_037.parent = ob_plane_022
ob_plane_037.matrix_parent_inverse = Matrix(((0.2925, 0.0, 0.0, 0.0004048), (0.0, 0.4975, 0.0, 0.1074), (0.0, 0.0, 11.3, -0.2349), (0.0, 0.0, 0.0, 1.0)))
ob_plane_037.location = (1.558, 1.062, 0.05454)
ob_plane_037.scale = (0.4768, 0.4768, 0.4768)
ob_plane_037.lineart.crease_threshold = 0.0
ob_text_021.parent = ob_plane_037
ob_text_021.matrix_parent_inverse = Matrix(((2.097, 0.0, 0.0, -3.268), (1.192e-07, 2.097, 0.0, -2.228), (0.0, 0.0, 2.097, -0.1144), (0.0, 0.0, 0.0, 1.0)))
ob_text_021.location = (1.579, 0.4816, 0.1141)
ob_text_021.scale = (0.09283, 0.09283, 0.09283)
ob_text_021.lineart.crease_threshold = 0.0
ob_plane_038.parent = ob_plane_022
ob_plane_038.matrix_parent_inverse = Matrix(((0.2925, 0.0, 0.0, 0.0004048), (0.0, 0.4975, 0.0, 0.1074), (0.0, 0.0, 11.3, -0.2349), (0.0, 0.0, 0.0, 1.0)))
ob_plane_038.location = (0.5091, -1.436, 0.05454)
ob_plane_038.scale = (0.4768, 0.4768, 0.4768)
ob_plane_038.lineart.crease_threshold = 0.0
ob_plane_039.parent = ob_plane_022
ob_plane_039.matrix_parent_inverse = Matrix(((0.2925, 0.0, 0.0, 0.0004048), (0.0, 0.4975, 0.0, 0.1074), (0.0, 0.0, 11.3, -0.2349), (0.0, 0.0, 0.0, 1.0)))
ob_plane_039.location = (0.5091, -0.1867, 0.05454)
ob_plane_039.scale = (0.4768, 0.4768, 0.4768)
ob_plane_039.lineart.crease_threshold = 0.0
ob_text_022.parent = ob_plane_039
ob_text_022.matrix_parent_inverse = Matrix(((2.097, 0.0, 0.0, -1.068), (0.0, 2.097, 0.0, 0.3916), (0.0, 0.0, 2.097, -0.1144), (0.0, 0.0, 0.0, 1.0)))
ob_text_022.location = (0.5207, -0.7639, 0.1141)
ob_text_022.scale = (0.09283, 0.09283, 0.09283)
ob_text_022.lineart.crease_threshold = 0.0
ob_plane_040.parent = ob_plane_022
ob_plane_040.matrix_parent_inverse = Matrix(((0.2925, 0.0, 0.0, 0.0004048), (0.0, 0.4975, 0.0, 0.1074), (0.0, 0.0, 11.3, -0.2349), (0.0, 0.0, 0.0, 1.0)))
ob_plane_040.location = (-0.5398, -1.436, 0.05454)
ob_plane_040.scale = (0.4768, 0.4768, 0.4768)
ob_plane_040.lineart.crease_threshold = 0.0
ob_plane_041.parent = ob_plane_022
ob_plane_041.matrix_parent_inverse = Matrix(((0.2925, 0.0, 0.0, 0.0004048), (0.0, 0.4975, 0.0, 0.1074), (0.0, 0.0, 11.3, -0.2349), (0.0, 0.0, 0.0, 1.0)))
ob_plane_041.location = (-0.5398, -0.1867, 0.05454)
ob_plane_041.scale = (0.4768, 0.4768, 0.4768)
ob_plane_041.lineart.crease_threshold = 0.0
ob_text_023.parent = ob_plane_041
ob_text_023.matrix_parent_inverse = Matrix(((2.097, 0.0, 0.0, 1.132), (5.96e-08, 2.097, 0.0, 0.3916), (1.49e-08, 0.0, 2.097, -0.1144), (0.0, 0.0, 0.0, 1.0)))
ob_text_023.location = (-0.501, -0.7639, 0.1141)
ob_text_023.scale = (0.09283, 0.09283, 0.09283)
ob_text_023.lineart.crease_threshold = 0.0
ob_plane_042.parent = ob_plane_022
ob_plane_042.matrix_parent_inverse = Matrix(((0.2925, 0.0, 0.0, 0.0004048), (0.0, 0.4975, 0.0, 0.1074), (0.0, 0.0, 11.3, -0.2349), (0.0, 0.0, 0.0, 1.0)))
ob_plane_042.location = (-1.589, -1.436, 0.05454)
ob_plane_042.scale = (0.4768, 0.4768, 0.4768)
ob_plane_042.lineart.crease_threshold = 0.0
ob_plane_043.parent = ob_plane_022
ob_plane_043.matrix_parent_inverse = Matrix(((0.2925, 0.0, 0.0, 0.0004048), (0.0, 0.4975, 0.0, 0.1074), (0.0, 0.0, 11.3, -0.2349), (0.0, 0.0, 0.0, 1.0)))
ob_plane_043.location = (-1.589, -0.1867, 0.05454)
ob_plane_043.scale = (0.4768, 0.4768, 0.4768)
ob_plane_043.lineart.crease_threshold = 0.0
ob_text_024.parent = ob_plane_043
ob_text_024.matrix_parent_inverse = Matrix(((2.097, 0.0, 0.0, 3.332), (0.0, 2.097, 0.0, 0.3916), (0.0, 0.0, 2.097, -0.1144), (0.0, 0.0, 0.0, 1.0)))
ob_text_024.location = (-1.522, -0.7639, 0.1141)
ob_text_024.scale = (0.09283, 0.09283, 0.09283)
ob_text_024.lineart.crease_threshold = 0.0
ob_plane_044.parent = ob_plane_022
ob_plane_044.matrix_parent_inverse = Matrix(((0.2925, 0.0, 0.0, 0.0004048), (0.0, 0.4975, 0.0, 0.1074), (0.0, 0.0, 11.3, -0.2349), (0.0, 0.0, 0.0, 1.0)))
ob_plane_044.location = (-2.638, -1.436, 0.05454)
ob_plane_044.scale = (0.4768, 0.4768, 0.4768)
ob_plane_044.lineart.crease_threshold = 0.0
ob_plane_045.parent = ob_plane_022
ob_plane_045.matrix_parent_inverse = Matrix(((0.2925, 0.0, 0.0, 0.0004048), (0.0, 0.4975, 0.0, 0.1074), (0.0, 0.0, 11.3, -0.2349), (0.0, 0.0, 0.0, 1.0)))
ob_plane_045.location = (-2.638, -0.1867, 0.05454)
ob_plane_045.scale = (0.4768, 0.4768, 0.4768)
ob_plane_045.lineart.crease_threshold = 0.0
ob_text_025.parent = ob_plane_045
ob_text_025.matrix_parent_inverse = Matrix(((2.097, 0.0, 0.0, 5.532), (0.0, 2.097, 0.0, 0.3916), (3.725e-09, 0.0, 2.097, -0.1144), (0.0, 0.0, 0.0, 1.0)))
ob_text_025.location = (-2.583, -0.7788, 0.1141)
ob_text_025.scale = (0.09283, 0.09283, 0.09283)
ob_text_025.lineart.crease_threshold = 0.0
ob_plane_046.parent = ob_plane_022
ob_plane_046.matrix_parent_inverse = Matrix(((0.2925, 0.0, 0.0, 0.0004048), (0.0, 0.4975, 0.0, 0.1074), (0.0, 0.0, 11.3, -0.2349), (0.0, 0.0, 0.0, 1.0)))
ob_plane_046.location = (0.5091, 1.062, 0.05454)
ob_plane_046.scale = (0.4768, 0.4768, 0.4768)
ob_plane_046.lineart.crease_threshold = 0.0
ob_text_026.parent = ob_plane_046
ob_text_026.matrix_parent_inverse = Matrix(((2.097, 0.0, 0.0, -1.068), (0.0, 2.097, 0.0, -2.228), (-1.563e-08, 7.451e-09, 2.097, -0.1144), (0.0, 0.0, 0.0, 1.0)))
ob_text_026.location = (0.5207, 0.4816, 0.1141)
ob_text_026.scale = (0.09283, 0.09283, 0.09283)
ob_text_026.lineart.crease_threshold = 0.0
ob_plane_047.parent = ob_plane_022
ob_plane_047.matrix_parent_inverse = Matrix(((0.2925, 0.0, 0.0, 0.0004048), (0.0, 0.4975, 0.0, 0.1074), (0.0, 0.0, 11.3, -0.2349), (0.0, 0.0, 0.0, 1.0)))
ob_plane_047.location = (-0.5398, 1.062, 0.05454)
ob_plane_047.scale = (0.4768, 0.4768, 0.4768)
ob_plane_047.lineart.crease_threshold = 0.0
ob_text_027.parent = ob_plane_047
ob_text_027.matrix_parent_inverse = Matrix(((2.097, 0.0, 0.0, 1.132), (0.0, 2.097, 0.0, -2.228), (1.563e-08, 7.451e-09, 2.097, -0.1144), (0.0, 0.0, 0.0, 1.0)))
ob_text_027.location = (-0.501, 0.4816, 0.1141)
ob_text_027.scale = (0.09283, 0.09283, 0.09283)
ob_text_027.lineart.crease_threshold = 0.0
ob_plane_048.parent = ob_plane_022
ob_plane_048.matrix_parent_inverse = Matrix(((0.2925, 0.0, 0.0, 0.0004048), (0.0, 0.4975, 0.0, 0.1074), (0.0, 0.0, 11.3, -0.2349), (0.0, 0.0, 0.0, 1.0)))
ob_plane_048.location = (-1.589, 1.062, 0.05454)
ob_plane_048.scale = (0.4768, 0.4768, 0.4768)
ob_plane_048.lineart.crease_threshold = 0.0
ob_text_028.parent = ob_plane_048
ob_text_028.matrix_parent_inverse = Matrix(((2.097, 0.0, 0.0, 3.332), (1.192e-07, 2.097, 0.0, -2.228), (0.0, 0.0, 2.097, -0.1144), (0.0, 0.0, 0.0, 1.0)))
ob_text_028.location = (-1.522, 0.4816, 0.1141)
ob_text_028.scale = (0.09283, 0.09283, 0.09283)
ob_text_028.lineart.crease_threshold = 0.0
ob_plane_049.parent = ob_plane_022
ob_plane_049.matrix_parent_inverse = Matrix(((0.2925, 0.0, 0.0, 0.0004048), (0.0, 0.4975, 0.0, 0.1074), (0.0, 0.0, 11.3, -0.2349), (0.0, 0.0, 0.0, 1.0)))
ob_plane_049.location = (-2.638, 1.062, 0.05454)
ob_plane_049.scale = (0.4768, 0.4768, 0.4768)
ob_plane_049.lineart.crease_threshold = 0.0
ob_text_029.parent = ob_plane_049
ob_text_029.matrix_parent_inverse = Matrix(((2.097, 0.0, 0.0, 5.532), (5.96e-08, 2.097, 0.0, -2.228), (3.725e-09, 0.0, 2.097, -0.1144), (0.0, 0.0, 0.0, 1.0)))
ob_text_029.location = (-2.583, 0.4667, 0.1141)
ob_text_029.scale = (0.09283, 0.09283, 0.09283)
ob_text_029.lineart.crease_threshold = 0.0
ob_plane_050.parent = ob_plane_022
ob_plane_050.matrix_parent_inverse = Matrix(((0.2925, 0.0, 0.0, 0.0004048), (0.0, 0.4975, 0.0, 0.1074), (0.0, 0.0, 11.3, -0.2349), (0.0, 0.0, 0.0, 1.0)))
ob_plane_050.location = (-0.001384, 1.776, 0.05186)
ob_plane_050.scale = (3.419, 0.157, 0.0885)
ob_plane_050.lineart.crease_threshold = 0.0
ob_curve_011.parent = ob_plane_050
ob_curve_011.matrix_parent_inverse = Matrix(((0.2925, 1.455e-11, 0.0, 0.0004048), (0.0, 6.37, 0.0, -11.32), (0.0, 0.0, 11.3, -0.5861), (0.0, 0.0, 0.0, 1.0)))
ob_curve_011.location = (3.2, 1.753, 0.1221)
ob_curve_011.scale = (24.95, 24.95, 24.95)
ob_curve_011.lineart.crease_threshold = 0.0
ob_plane_051.parent = ob_plane_050
ob_plane_051.matrix_parent_inverse = Matrix(((0.2925, 1.455e-11, 0.0, 0.0004048), (0.0, 6.37, 0.0, -11.32), (0.0, 0.0, 11.3, -0.5861), (0.0, 0.0, 0.0, 1.0)))
ob_plane_051.location = (2.961, 1.754, 0.1022)
ob_plane_051.scale = (0.7578, 0.09955, 0.09955)
ob_plane_051.lineart.crease_threshold = 0.0
_m = ob_plane_051.modifiers.new('Subsurf', 'SUBSURF')
_m.uv_smooth = 'PRESERVE_CORNERS'
_m.quality = 2
_m.levels = 2
_m.show_only_control_edges = False
ob_curve_012.parent = ob_plane_051
ob_curve_012.matrix_parent_inverse = Matrix(((1.32, -2.384e-07, 0.0, -3.907), (-5.25e-07, 10.05, 0.0, -17.61), (-3.06e-08, 0.0, 10.05, -1.027), (0.0, 0.0, 0.0, 1.0)))
ob_curve_012.location = (2.958, 1.734, 0.1307)
ob_curve_012.scale = (24.07, 24.07, 24.07)
ob_curve_012.lineart.crease_threshold = 0.0
ob_curve_013.parent = ob_curve_012
ob_curve_013.matrix_parent_inverse = Matrix(((0.04155, 0.0, 0.0, -0.1233), (0.0, 0.04155, 0.0, -0.07248), (0.0, 0.0, 0.04155, -0.005431), (0.0, 0.0, 0.0, 1.0)))
ob_curve_013.location = (2.967, 1.744, 0.1307)
ob_curve_013.scale = (24.07, 24.07, 24.07)
ob_curve_013.lineart.crease_threshold = 0.0
ob_text_030.parent = ob_plane_014
ob_text_030.matrix_parent_inverse = Matrix(((0.2964, 0.0, 0.0, -0.001731), (0.0, 12.74, 0.0, -25.44), (0.0, 0.0, 1.0, -0.07456), (0.0, 0.0, 0.0, 1.0)))
ob_text_030.location = (-0.2416, 1.725, 0.1141)
ob_text_030.scale = (0.1098, 0.1098, 0.1098)
ob_text_030.lineart.crease_threshold = 0.0
ob_text_031.parent = ob_plane_014
ob_text_031.matrix_parent_inverse = Matrix(((0.2964, 0.0, 0.0, -0.001731), (0.0, 12.74, 0.0, -25.44), (0.0, 0.0, 1.0, -0.07456), (0.0, 0.0, 0.0, 1.0)))
ob_text_031.location = (0.2651, 1.725, 0.1141)
ob_text_031.scale = (0.1098, 0.1098, 0.1098)
ob_text_031.lineart.crease_threshold = 0.0
ob_plane_052.parent = ob_text_031
ob_plane_052.matrix_parent_inverse = Matrix(((9.104, 0.0, 0.0, -0.05317), (0.0, 9.104, 0.0, -15.7), (0.0, 5.96e-08, 9.104, -1.039), (0.0, 0.0, 0.0, 1.0)))
ob_plane_052.location = (0.009023, 1.754, 0.1052)
ob_plane_052.scale = (0.7578, 0.09955, 0.09955)
ob_plane_052.lineart.crease_threshold = 0.0
_m = ob_plane_052.modifiers.new('Subsurf', 'SUBSURF')
_m.uv_smooth = 'PRESERVE_CORNERS'
_m.quality = 2
_m.levels = 2
_m.show_only_control_edges = False
ob_plane_053.parent = ob_text_031
ob_plane_053.matrix_parent_inverse = Matrix(((9.104, 0.0, 0.0, -0.05317), (0.0, 9.104, 0.0, -15.7), (0.0, 5.96e-08, 9.104, -1.039), (0.0, 0.0, 0.0, 1.0)))
ob_plane_053.location = (0.009023, 1.754, 0.1022)
ob_plane_053.scale = (0.7578, 0.09955, 0.09955)
ob_plane_053.lineart.crease_threshold = 0.0
_m = ob_plane_053.modifiers.new('Subsurf', 'SUBSURF')
_m.uv_smooth = 'PRESERVE_CORNERS'
_m.quality = 2
_m.levels = 2
_m.show_only_control_edges = False
ob_curve_014.parent = ob_plane_014
ob_curve_014.matrix_parent_inverse = Matrix(((0.2964, 0.0, 0.0, -0.001731), (0.0, 12.74, 0.0, -25.44), (0.0, 0.0, 1.0, -0.07456), (0.0, 0.0, 0.0, 1.0)))
ob_curve_014.location = (2.371, 1.981, 0.1114)
ob_curve_014.scale = (19.93, 19.93, 19.93)
ob_curve_014.lineart.crease_threshold = 0.0
ob_plane_054.parent = ob_curve_014
ob_plane_054.matrix_parent_inverse = Matrix(((0.05018, 0.0, 0.0, -0.1237), (0.0, 0.05018, 0.0, -0.09908), (0.0, 0.0, 0.05018, -0.005588), (0.0, 0.0, 0.0, 1.0)))
ob_plane_054.location = (2.572, 1.982, 0.1126)
ob_plane_054.rotation_euler = (0.0, 0.0, -0.7854)
ob_plane_054.scale = (0.01678, 0.01678, 0.01678)
ob_plane_054.lineart.crease_threshold = 0.0
ob_text_032.parent = ob_plane_014
ob_text_032.matrix_parent_inverse = Matrix(((0.2964, 0.0, 0.0, -0.001731), (0.0, 12.74, 0.0, -25.44), (0.0, 0.0, 1.0, -0.07456), (0.0, 0.0, 0.0, 1.0)))
ob_text_032.location = (2.705, 1.964, 0.1141)
ob_text_032.scale = (0.1098, 0.1098, 0.1098)
ob_text_032.lineart.crease_threshold = 0.0
ob_plane_055.parent = ob_text_032
ob_plane_055.matrix_parent_inverse = Matrix(((9.104, 0.0, 0.0, -25.15), (4.768e-07, 9.104, 0.0, -17.82), (2.98e-08, 0.0, 9.104, -1.039), (0.0, 0.0, 0.0, 1.0)))
ob_plane_055.location = (2.805, 1.982, 0.1126)
ob_plane_055.rotation_euler = (0.0, 0.0, -0.7854)
ob_plane_055.scale = (0.01678, 0.01678, 0.01678)
ob_plane_055.lineart.crease_threshold = 0.0
ob_text_033.parent = ob_plane_014
ob_text_033.matrix_parent_inverse = Matrix(((0.2964, 0.0, 0.0, -0.001731), (0.0, 12.74, 0.0, -25.44), (0.0, 0.0, 1.0, -0.07456), (0.0, 0.0, 0.0, 1.0)))
ob_text_033.location = (0.00584, 1.957, 0.1141)
ob_text_033.scale = (0.1098, 0.1098, 0.1098)
ob_text_033.lineart.crease_threshold = 0.0
ob_text_034.parent = ob_plane_014
ob_text_034.matrix_parent_inverse = Matrix(((0.2964, 0.0, 0.0, -0.001731), (0.0, 12.74, 0.0, -25.44), (0.0, 0.0, 1.0, -0.07456), (0.0, 0.0, 0.0, 1.0)))
ob_text_034.location = (-3.279, 1.957, 0.1141)
ob_text_034.scale = (0.1098, 0.1098, 0.1098)
ob_text_034.lineart.crease_threshold = 0.0
ob_text_035.parent = ob_plane_014
ob_text_035.matrix_parent_inverse = Matrix(((0.2964, 0.0, 0.0, -0.001731), (0.0, 12.74, 0.0, -25.44), (0.0, 0.0, 1.0, -0.07456), (0.0, 0.0, 0.0, 1.0)))
ob_text_035.location = (-2.654, 1.957, 0.1141)
ob_text_035.scale = (0.1098, 0.1098, 0.1098)
ob_text_035.lineart.crease_threshold = 0.0
ob_adwaita_day_001.location = (0.1123, 0.0, -4.735)
ob_adwaita_day_001.scale = (4.297, 4.297, 4.297)
ob_adwaita_day_001.lineart.crease_threshold = 0.0
ob_camera_001.location = (0.0, 0.0, 7.446)
ob_camera_001.lock_rotations_4d = False
ob_camera_001.empty_display_type = 'ARROWS'
ob_camera_001.color = (0.0, 0.0, 0.0, 0.0)
ob_camera_001.display_type = 'WIRE'
ob_camera_001.lineart.crease_threshold = 0.0
ob_plane_010.location = (0.009023, 1.763, 0.09986)
ob_plane_010.scale = (0.7578, 0.09955, 0.09955)
ob_plane_010.lineart.crease_threshold = 0.0
_m = ob_plane_010.modifiers.new('Wireframe', 'WIREFRAME')
_m.thickness = 1.0
_m.offset = 0.3077
_m.use_replace = False
_m.use_even_offset = False
_m = ob_plane_010.modifiers.new('Subsurf', 'SUBSURF')
_m.uv_smooth = 'PRESERVE_CORNERS'
_m.quality = 2
_m.levels = 2
_m.show_only_control_edges = False

# ---- collection membership
col_collection_1_001.objects.link(ob_pointer)
col_collection_1_001.objects.link(ob_curve_000)
col_collection_1_001.objects.link(ob_plane_014)
col_collection_1_001.objects.link(ob_curve_008)
col_collection_1_001.objects.link(ob_curve_009)
col_collection_1_001.objects.link(ob_curve_010)
col_collection_1_001.objects.link(ob_plane_018)
col_collection_1_001.objects.link(ob_plane_022)
col_collection_1_001.objects.link(ob_plane_026)
col_collection_1_001.objects.link(ob_plane_030)
col_collection_1_001.objects.link(ob_text_018)
col_collection_1_001.objects.link(ob_plane_034)
col_collection_1_001.objects.link(ob_text_019)
col_collection_1_001.objects.link(ob_plane_035)
col_collection_1_001.objects.link(ob_plane_036)
col_collection_1_001.objects.link(ob_text_020)
col_collection_1_001.objects.link(ob_plane_037)
col_collection_1_001.objects.link(ob_text_021)
col_collection_1_001.objects.link(ob_plane_038)
col_collection_1_001.objects.link(ob_plane_039)
col_collection_1_001.objects.link(ob_text_022)
col_collection_1_001.objects.link(ob_plane_040)
col_collection_1_001.objects.link(ob_plane_041)
col_collection_1_001.objects.link(ob_text_023)
col_collection_1_001.objects.link(ob_plane_042)
col_collection_1_001.objects.link(ob_plane_043)
col_collection_1_001.objects.link(ob_text_024)
col_collection_1_001.objects.link(ob_plane_044)
col_collection_1_001.objects.link(ob_plane_045)
col_collection_1_001.objects.link(ob_text_025)
col_collection_1_001.objects.link(ob_plane_046)
col_collection_1_001.objects.link(ob_text_026)
col_collection_1_001.objects.link(ob_plane_047)
col_collection_1_001.objects.link(ob_text_027)
col_collection_1_001.objects.link(ob_plane_048)
col_collection_1_001.objects.link(ob_text_028)
col_collection_1_001.objects.link(ob_plane_049)
col_collection_1_001.objects.link(ob_text_029)
col_collection_1_001.objects.link(ob_plane_050)
col_collection_1_001.objects.link(ob_curve_011)
col_collection_1_001.objects.link(ob_plane_051)
col_collection_1_001.objects.link(ob_curve_012)
col_collection_1_001.objects.link(ob_curve_013)
col_collection_1_001.objects.link(ob_text_030)
col_collection_1_001.objects.link(ob_text_031)
col_collection_1_001.objects.link(ob_plane_052)
col_collection_1_001.objects.link(ob_plane_053)
col_collection_1_001.objects.link(ob_curve_014)
col_collection_1_001.objects.link(ob_plane_054)
col_collection_1_001.objects.link(ob_text_032)
col_collection_1_001.objects.link(ob_plane_055)
col_collection_1_001.objects.link(ob_text_033)
col_collection_1_001.objects.link(ob_text_034)
col_collection_1_001.objects.link(ob_text_035)
col_collection_1_001.objects.link(ob_adwaita_day_001)
col_collection_1_001.objects.link(ob_camera_001)
col_collection_3_001.objects.link(ob_plane_010)

# ---- scene / render settings (as saved in the file)
scene.camera = ob_camera_001
scene.frame_start = 1; scene.frame_end = 149; scene.frame_set(59)
scene.render.engine = 'CYCLES'
scene.render.image_settings.color_mode = 'RGB'
scene.render.resolution_x = 1400
scene.render.resolution_y = 860
scene.render.fps = 60
scene.render.fps_base = 1.001
scene.render.dither_intensity = 0.0
scene.render.motion_blur_shutter = 1.0
scene.render.use_overwrite = False
scene.render.use_compositing = False
scene.render.use_sequencer = False
scene.cycles.use_denoising = False
scene.cycles.samples = 9
scene.cycles.sampling_pattern = 'TABULATED_SOBOL'
scene.cycles.light_sampling_threshold = 0.0
scene.cycles.use_adaptive_sampling = False
scene.cycles.use_light_tree = False
scene.cycles.caustics_reflective = False
scene.cycles.caustics_refractive = False
scene.cycles.blur_glossy = 0.0
scene.cycles.max_bounces = 8
scene.cycles.diffuse_bounces = 0
scene.cycles.glossy_bounces = 1
scene.cycles.transmission_bounces = 2
scene.cycles.pixel_filter_type = 'GAUSSIAN'
scene.cycles.sample_clamp_indirect = 0.0
scene.view_settings.view_transform = 'Standard'
bpy.context.view_layer.update()
